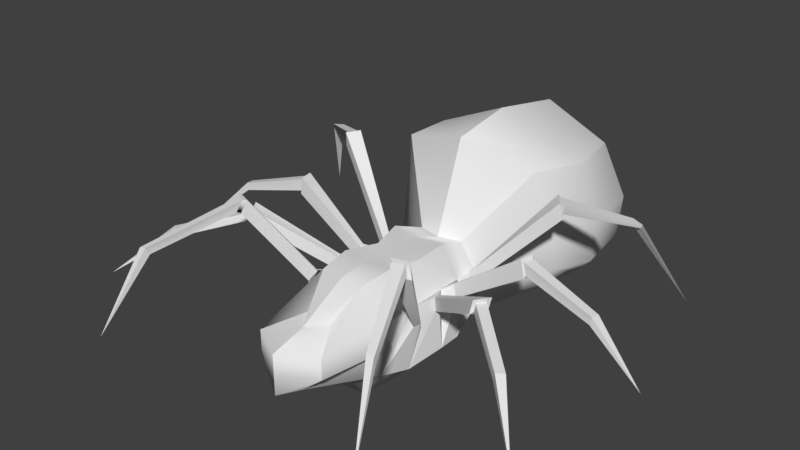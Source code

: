 # Source: spider.blend  (saved by Blender 2.79.0; exported with 4.5.12 LTS)
import bpy
from mathutils import Matrix  # noqa: F401  (used for matrix-valued properties, if any)

bpy.ops.wm.read_factory_settings(use_empty=True)
scene = bpy.context.scene
scene.name = 'Scene'

# ---- collections
col_collection_1 = bpy.data.collections.new('Collection 1'); scene.collection.children.link(col_collection_1)

# ---- materials (node trees are filled in below, after node groups)
mat_initialshadinggroup1 = bpy.data.materials.new('initialShadingGroup1')
mat_initialshadinggroup1.alpha_threshold = 0.0
mat_initialshadinggroup1.use_transparent_shadow = False
mat_initialshadinggroup1.roughness = 0.5

# ---- material node trees

# ---- world
world_world = bpy.data.worlds.new('World'); scene.world = world_world
world_world.color = (0.05088, 0.05088, 0.05088)
world_world.use_sun_shadow = False
world_world.sun_shadow_jitter_overblur = 0.0
world_world.cycles.sampling_method = 'MANUAL'

# ---- meshes
me_initialshadinggroup_spiderhalf2 = bpy.data.meshes.new('initialShadingGroup SpiderHalf2')
me_initialshadinggroup_spiderhalf2.from_pydata([(-0.07659, 4.111, 3.091), (1.716, 4.111, -0.06787), (1.716, 7.322, 9.071), (-0.07659, 7.322, 12.23), (5.437, 10.53, 9.071), (-0.07659, 10.53, 12.23), (5.437, 13.74, 9.071), (-0.07659, 13.74, 12.23), (2.09, 15.13, 3.473), (-0.07659, 15.13, 6.631), (3.481, 19.17, -1.208), (-0.07659, 19.17, -0.8827), (-0.07659, 16.96, -21.78), (3.564, 16.96, -22.63), (11.12, 27.79, -29.24), (-0.06537, 31.13, -26.81), (-0.06537, 32.65, -36.95), (12.93, 26.42, -39.75), (10.31, 25.29, -50.57), (-0.06537, 30.14, -50.3), (-0.06537, 19.93, -60.74), (3.356, 18.53, -60.24), (7.606, 13.66, -60.62), (-0.06537, 13.66, -63.38), (7.606, 10.92, -62.21), (-0.06537, 10.92, -63.93), (5.04, 8.175, -61.83), (-0.06537, 8.175, -63.84), (1.118, 5.435, -60.62), (-0.06537, 5.435, -61.53), (-0.06537, 4.153, -50.15), (4.254, 4.471, -50.88), (8.808, 5.136, -39.75), (-0.06537, 3.53, -36.95), (-0.06537, 3.666, -30.44), (5.834, 6.378, -32.8), (3.191, 4.111, -22.63), (-0.07659, 4.111, -21.78), (-0.07659, 1.893, -0.8827), (3.107, 1.893, -1.208), (10.34, 7.794, -51.07), (12.85, 8.081, -39.75), (11.06, 7.412, -34.0), (13.47, 10.23, -51.13), (15.58, 10.77, -39.75), (13.02, 10.94, -33.29), (7.19, 10.55, -21.81), (8.148, 11.25, -1.604), (14.25, 17.22, -50.88), (16.24, 17.84, -39.75), (13.5, 18.76, -31.42), (-0.07659, 1.348, -5.681), (3.645, 1.348, -6.205), (7.63, 14.97, -7.128), (4.019, 19.72, -6.205), (-0.07659, 19.72, -5.681), (-0.07659, 2.786, -12.07), (3.325, 2.786, -12.73), (3.699, 18.28, -12.73), (-0.07659, 18.28, -12.07), (3.987, 2.01, -17.3), (-0.07659, 2.01, -16.41), (4.361, 19.06, -17.3), (-0.07659, 19.06, -16.41), (-1.87, 7.322, 9.071), (-1.87, 4.111, -0.06787), (-5.59, 10.53, 9.071), (-5.59, 13.74, 9.071), (-2.243, 15.13, 3.473), (-3.634, 19.17, -1.208), (-11.26, 27.79, -29.24), (-3.718, 16.96, -22.63), (-10.44, 25.29, -50.57), (-13.06, 26.42, -39.75), (-7.737, 13.66, -60.62), (-3.486, 18.53, -60.24), (-7.737, 10.92, -62.21), (-5.171, 8.175, -61.83), (-1.249, 5.435, -60.62), (-8.939, 5.136, -39.75), (-4.385, 4.471, -50.88), (-3.344, 4.111, -22.63), (-5.965, 6.378, -32.8), (-3.26, 1.893, -1.208), (-12.98, 8.081, -39.75), (-10.47, 7.794, -51.07), (-11.2, 7.412, -34.0), (-15.71, 10.77, -39.75), (-13.6, 10.23, -51.13), (-7.343, 10.55, -21.81), (-13.15, 10.94, -33.29), (-8.301, 11.25, -1.604), (-16.37, 17.84, -39.75), (-14.38, 17.22, -50.88), (-13.63, 18.76, -31.42), (-3.798, 1.348, -6.205), (-7.72, 5.308, -5.853), (-4.172, 19.72, -6.205), (-7.783, 14.97, -7.128), (-3.478, 2.786, -12.73), (-3.852, 18.28, -12.73), (-7.323, 14.48, -13.34), (-4.14, 2.01, -17.3), (-4.514, 19.06, -17.3), (9.585, 13.71, -4.315), (6.898, 6.544, -0.8041), (7.567, 5.308, -5.853), (9.65, 13.49, -5.799), (9.26, 14.98, -5.875), (6.76, 14.39, -1.286), (8.213, 15.53, -4.869), (8.642, 15.57, -14.21), (7.17, 14.48, -13.34), (8.107, 5.667, -12.61), (9.162, 13.49, -14.15), (7.838, 5.473, -16.4), (9.13, 13.45, -15.03), (6.951, 14.29, -17.4), (8.707, 15.5, -15.12), (7.83, 15.01, -18.77), (8.545, 13.52, -19.06), (6.64, 7.405, -22.32), (8.772, 13.81, -20.1), (6.302, 12.61, -22.78), (7.902, 15.3, -20.2), (8.87, 15.53, -9.711), (9.0, 13.32, -9.776), (9.13, 13.39, -10.39), (9.065, 15.63, -10.46), (13.04, 26.62, 4.327), (15.34, 26.23, 3.124), (14.73, 26.98, 3.287), (13.27, 26.9, 4.889), (14.53, 28.28, 2.604), (14.43, 28.25, 3.319), (12.32, 28.61, 3.742), (13.0, 28.41, 4.002), (19.89, 23.03, -14.15), (19.59, 23.48, -13.92), (20.11, 20.62, -14.02), (20.21, 21.04, -14.25), (20.57, 20.43, -16.2), (20.54, 20.88, -15.84), (20.08, 23.38, -16.1), (20.28, 22.96, -15.74), (19.24, 27.85, -23.35), (19.59, 25.38, -23.81), (19.46, 25.97, -24.0), (19.46, 27.75, -23.94), (18.2, 25.58, -25.6), (18.26, 26.0, -25.14), (17.81, 28.05, -25.14), (18.23, 27.79, -25.11), (19.77, 21.51, -3.938), (19.6, 22.07, -3.581), (19.31, 20.02, -3.256), (19.77, 20.41, -3.548), (20.51, 19.73, -5.498), (20.38, 20.12, -4.946), (21.03, 22.07, -5.628), (20.51, 21.42, -5.238), (18.97, 22.92, 15.32), (20.11, 22.69, 15.29), (22.54, 11.97, 22.16), (20.27, 23.73, 15.84), (19.16, 23.96, 15.84), (31.0, 19.52, -13.14), (30.77, 18.35, -13.08), (38.96, 11.88, -12.62), (31.0, 18.25, -14.34), (31.23, 19.39, -14.44), (28.16, 24.89, -30.1), (28.03, 24.31, -30.07), (33.06, 11.89, -36.41), (26.34, 24.34, -30.49), (26.44, 25.09, -30.65), (28.33, 19.01, 3.866), (28.14, 17.74, 3.833), (35.44, 12.06, 10.31), (29.08, 17.61, 2.956), (29.31, 18.88, 2.988), (-9.738, 13.71, -4.315), (-9.803, 13.49, -5.799), (-7.051, 6.544, -0.8041), (-9.413, 14.98, -5.875), (-8.366, 15.53, -4.869), (-6.914, 14.39, -1.286), (-8.795, 15.57, -14.21), (-9.315, 13.49, -14.15), (-8.26, 5.667, -12.61), (-9.283, 13.45, -15.03), (-7.991, 5.473, -16.4), (-8.86, 15.5, -15.12), (-7.104, 14.29, -17.4), (-7.983, 15.01, -18.77), (-8.698, 13.52, -19.06), (-8.925, 13.81, -20.1), (-6.793, 7.405, -22.32), (-8.055, 15.3, -20.2), (-6.456, 12.61, -22.78), (-9.023, 15.53, -9.711), (-9.153, 13.32, -9.776), (-9.283, 13.39, -10.39), (-9.218, 15.63, -10.46), (-13.19, 26.62, 4.327), (-13.43, 26.9, 4.889), (-14.88, 26.98, 3.287), (-15.5, 26.23, 3.124), (-14.59, 28.25, 3.319), (-14.69, 28.28, 2.604), (-13.16, 28.41, 4.002), (-12.48, 28.61, 3.742), (-20.04, 23.03, -14.15), (-20.37, 21.04, -14.25), (-20.27, 20.62, -14.02), (-19.75, 23.48, -13.92), (-20.69, 20.88, -15.84), (-20.72, 20.43, -16.2), (-20.43, 22.96, -15.74), (-20.24, 23.38, -16.1), (-19.39, 27.85, -23.35), (-19.62, 27.75, -23.94), (-19.62, 25.97, -24.0), (-19.75, 25.38, -23.81), (-18.42, 26.0, -25.14), (-18.35, 25.58, -25.6), (-18.38, 27.79, -25.11), (-17.96, 28.05, -25.14), (-19.92, 21.51, -3.938), (-19.92, 20.41, -3.548), (-19.46, 20.02, -3.256), (-19.76, 22.07, -3.581), (-20.54, 20.12, -4.946), (-20.67, 19.73, -5.498), (-20.67, 21.42, -5.238), (-21.19, 22.07, -5.628), (-19.12, 22.92, 15.32), (-22.7, 11.97, 22.16), (-20.26, 22.69, 15.29), (-20.42, 23.73, 15.84), (-19.32, 23.96, 15.84), (-31.16, 19.52, -13.14), (-39.12, 11.88, -12.62), (-30.93, 18.35, -13.08), (-31.16, 18.25, -14.34), (-31.38, 19.39, -14.44), (-28.32, 24.89, -30.1), (-33.21, 11.89, -36.41), (-28.19, 24.31, -30.07), (-26.5, 24.34, -30.49), (-26.59, 25.09, -30.65), (-28.49, 19.01, 3.866), (-35.59, 12.06, 10.31), (-28.29, 17.74, 3.833), (-29.23, 17.61, 2.956), (-29.46, 18.88, 2.988)], [], [(0, 1, 2, 3), (3, 2, 4, 5), (5, 4, 6, 7), (7, 6, 8, 9), (9, 8, 10, 11), (12, 13, 14, 15), (16, 17, 18, 19), (20, 21, 22, 23), (23, 22, 24, 25), (25, 24, 26, 27), (27, 26, 28, 29), (30, 31, 32, 33), (34, 35, 36, 37), (38, 39, 1, 0), (32, 31, 40, 41), (36, 35, 42, 121), (1, 39, 105, 2), (41, 40, 43, 44), (121, 42, 45, 46), (2, 105, 47, 4), (44, 43, 48, 49), (46, 45, 50, 123), (4, 47, 109, 6), (49, 48, 18, 17), (123, 50, 14, 13), (6, 109, 10, 8), (29, 28, 31, 30), (40, 31, 28, 26), (43, 40, 26, 24), (48, 43, 24, 22), (18, 48, 22, 21), (19, 18, 21, 20), (33, 32, 35, 34), (42, 35, 32, 41), (45, 42, 41, 44), (50, 45, 44, 49), (14, 50, 49, 17), (15, 14, 17, 16), (51, 52, 39, 38), (105, 39, 52, 106), (10, 109, 53, 54), (11, 10, 54, 55), (56, 57, 52, 51), (106, 52, 57, 113), (54, 53, 112, 58), (55, 54, 58, 59), (37, 36, 60, 61), (115, 60, 36, 121), (62, 117, 123, 13), (63, 62, 13, 12), (61, 60, 57, 56), (113, 57, 60, 115), (58, 112, 117, 62), (59, 58, 62, 63), (0, 3, 64, 65), (3, 5, 66, 64), (5, 7, 67, 66), (7, 9, 68, 67), (9, 11, 69, 68), (12, 15, 70, 71), (16, 19, 72, 73), (20, 23, 74, 75), (23, 25, 76, 74), (25, 27, 77, 76), (27, 29, 78, 77), (30, 33, 79, 80), (34, 37, 81, 82), (38, 0, 65, 83), (79, 84, 85, 80), (81, 197, 86, 82), (65, 64, 183, 83), (84, 87, 88, 85), (197, 89, 90, 86), (64, 66, 91, 183), (87, 92, 93, 88), (89, 199, 94, 90), (66, 67, 186, 91), (92, 73, 72, 93), (199, 71, 70, 94), (67, 68, 69, 186), (29, 30, 80, 78), (85, 77, 78, 80), (88, 76, 77, 85), (93, 74, 76, 88), (72, 75, 74, 93), (19, 20, 75, 72), (33, 34, 82, 79), (86, 84, 79, 82), (90, 87, 84, 86), (94, 92, 87, 90), (70, 73, 92, 94), (15, 16, 73, 70), (51, 38, 83, 95), (183, 96, 95, 83), (69, 97, 98, 186), (11, 55, 97, 69), (56, 51, 95, 99), (96, 189, 99, 95), (97, 100, 101, 98), (55, 59, 100, 97), (37, 61, 102, 81), (191, 197, 81, 102), (103, 71, 199, 193), (63, 12, 71, 103), (61, 56, 99, 102), (189, 191, 102, 99), (100, 103, 193, 101), (59, 63, 103, 100), (104, 105, 106, 107), (106, 53, 108, 107), (108, 53, 109, 110), (110, 109, 105, 104), (111, 112, 113, 114), (114, 113, 115, 116), (115, 117, 118, 116), (117, 112, 111, 118), (119, 117, 115, 120), (120, 115, 121, 122), (121, 123, 124, 122), (123, 117, 119, 124), (125, 53, 106, 126), (126, 106, 113, 127), (113, 112, 128, 127), (112, 53, 125, 128), (129, 130, 131, 132), (131, 130, 133, 134), (133, 135, 136, 134), (136, 135, 129, 132), (137, 138, 139, 140), (139, 141, 142, 140), (142, 141, 143, 144), (143, 138, 137, 144), (145, 146, 147, 148), (146, 149, 150, 147), (150, 149, 151, 152), (152, 151, 145, 148), (153, 154, 155, 156), (155, 157, 158, 156), (157, 159, 160, 158), (160, 159, 154, 153), (161, 162, 163), (162, 164, 163), (164, 165, 163), (165, 161, 163), (166, 167, 168), (167, 169, 168), (169, 170, 168), (170, 166, 168), (171, 172, 173), (172, 174, 173), (174, 175, 173), (175, 171, 173), (176, 177, 178), (177, 179, 178), (179, 180, 178), (180, 176, 178), (131, 134, 164, 162), (132, 131, 162, 161), (165, 136, 132, 161), (164, 134, 136, 165), (180, 160, 153, 176), (158, 160, 180, 179), (156, 158, 179, 177), (176, 153, 156, 177), (144, 137, 166, 170), (142, 144, 170, 169), (167, 140, 142, 169), (166, 137, 140, 167), (152, 148, 171, 175), (150, 152, 175, 174), (172, 147, 150, 174), (171, 148, 147, 172), (133, 108, 110, 135), (110, 104, 129, 135), (104, 107, 130, 129), (130, 107, 108, 133), (111, 114, 139, 138), (139, 114, 116, 141), (141, 116, 118, 143), (118, 111, 138, 143), (124, 119, 145, 151), (119, 120, 146, 145), (146, 120, 122, 149), (149, 122, 124, 151), (159, 128, 125, 154), (125, 126, 155, 154), (126, 127, 157, 155), (157, 127, 128, 159), (181, 182, 96, 183), (96, 182, 184, 98), (184, 185, 186, 98), (185, 181, 183, 186), (187, 188, 189, 101), (188, 190, 191, 189), (191, 190, 192, 193), (193, 192, 187, 101), (194, 195, 191, 193), (195, 196, 197, 191), (197, 196, 198, 199), (199, 198, 194, 193), (200, 201, 96, 98), (201, 202, 189, 96), (189, 202, 203, 101), (101, 203, 200, 98), (204, 205, 206, 207), (206, 208, 209, 207), (209, 208, 210, 211), (210, 205, 204, 211), (212, 213, 214, 215), (214, 213, 216, 217), (216, 218, 219, 217), (219, 218, 212, 215), (220, 221, 222, 223), (223, 222, 224, 225), (224, 226, 227, 225), (226, 221, 220, 227), (228, 229, 230, 231), (230, 229, 232, 233), (233, 232, 234, 235), (234, 228, 231, 235), (236, 237, 238), (238, 237, 239), (239, 237, 240), (240, 237, 236), (241, 242, 243), (243, 242, 244), (244, 242, 245), (245, 242, 241), (246, 247, 248), (248, 247, 249), (249, 247, 250), (250, 247, 246), (251, 252, 253), (253, 252, 254), (254, 252, 255), (255, 252, 251), (206, 238, 239, 208), (205, 236, 238, 206), (240, 236, 205, 210), (239, 240, 210, 208), (255, 251, 228, 234), (232, 254, 255, 234), (229, 253, 254, 232), (251, 253, 229, 228), (218, 245, 241, 212), (216, 244, 245, 218), (243, 244, 216, 213), (241, 243, 213, 212), (226, 250, 246, 221), (224, 249, 250, 226), (248, 249, 224, 222), (246, 248, 222, 221), (209, 211, 185, 184), (185, 211, 204, 181), (181, 204, 207, 182), (207, 209, 184, 182), (187, 215, 214, 188), (214, 217, 190, 188), (217, 219, 192, 190), (192, 219, 215, 187), (198, 227, 220, 194), (194, 220, 223, 195), (223, 225, 196, 195), (225, 227, 198, 196), (235, 231, 200, 203), (200, 231, 230, 201), (201, 230, 233, 202), (233, 235, 203, 202)])
me_initialshadinggroup_spiderhalf2.polygons.foreach_set('use_smooth', [1, 1, 1, 1, 1, 1, 1, 1, 1, 1, 1, 1, 1, 1, 1, 1, 1, 1, 1, 1, 1, 1, 1, 1, 1, 1, 1, 1, 1, 1, 1, 1, 1, 1, 1, 1, 1, 1, 1, 1, 1, 1, 1, 1, 1, 1, 1, 1, 1, 1, 1, 1, 1, 1, 1, 1, 1, 1, 1, 1, 1, 1, 1, 1, 1, 1, 1, 1, 1, 1, 1, 1, 1, 1, 1, 1, 1, 1, 1, 1, 1, 1, 1, 1, 1, 1, 1, 1, 1, 1, 1, 1, 1, 1, 1, 1, 1, 1, 1, 1, 1, 1, 1, 1, 1, 1, 1, 1, 0, 0, 0, 0, 0, 0, 0, 0, 0, 0, 0, 0, 0, 0, 0, 0, 0, 0, 0, 0, 0, 0, 0, 0, 0, 0, 0, 0, 0, 0, 0, 0, 0, 0, 0, 0, 0, 0, 0, 0, 0, 0, 0, 0, 0, 0, 0, 0, 0, 0, 0, 0, 0, 0, 0, 0, 0, 0, 0, 0, 0, 0, 0, 0, 0, 0, 0, 0, 0, 0, 0, 0, 0, 0, 0, 0, 0, 0, 0, 0, 0, 0, 0, 0, 0, 0, 0, 0, 0, 0, 0, 0, 0, 0, 0, 0, 0, 0, 0, 0, 0, 0, 0, 0, 0, 0, 0, 0, 0, 0, 0, 0, 0, 0, 0, 0, 0, 0, 0, 0, 0, 0, 0, 0, 0, 0, 0, 0, 0, 0, 0, 0, 0, 0, 0, 0, 0, 0, 0, 0, 0, 0, 0, 0, 0, 0, 0, 0, 0, 0, 0, 0, 0, 0, 0, 0, 0, 0, 0, 0])
_k = set([(0, 1), (0, 3), (0, 38), (0, 65), (1, 2), (1, 39), (2, 4), (3, 5), (4, 6), (5, 7), (6, 8), (7, 9), (8, 9), (8, 10), (9, 11), (9, 68), (10, 54), (11, 55), (12, 15), (12, 63), (13, 14), (13, 62), (14, 17), (15, 16), (16, 19), (17, 18), (18, 21), (19, 20), (20, 21), (20, 23), (20, 75), (21, 22), (22, 24), (23, 25), (24, 26), (25, 27), (26, 28), (27, 29), (28, 29), (28, 31), (29, 30), (29, 78), (30, 33), (31, 32), (32, 35), (33, 34), (34, 37), (35, 36), (36, 60), (37, 61), (38, 51), (39, 52), (46, 121), (46, 123), (47, 105), (47, 109), (51, 56), (52, 57), (54, 58), (55, 59), (56, 61), (57, 60), (58, 62), (59, 63), (64, 65), (64, 66), (65, 83), (66, 67), (67, 68), (68, 69), (69, 97), (70, 71), (70, 73), (71, 103), (72, 73), (72, 75), (74, 75), (74, 76), (76, 77), (77, 78), (78, 80), (79, 80), (79, 82), (81, 82), (81, 102), (83, 95), (89, 197), (89, 199), (91, 183), (91, 186), (95, 99), (97, 100), (99, 102), (100, 103)])
me_initialshadinggroup_spiderhalf2.attributes.new('sharp_edge', 'BOOLEAN', 'EDGE').data.foreach_set('value', [ (min(e.vertices), max(e.vertices)) in _k for e in me_initialshadinggroup_spiderhalf2.edges])
_uv = me_initialshadinggroup_spiderhalf2.uv_layers.new(name='UVMap')
_uv.uv.foreach_set('vector', [0.05486, 0.03734, 0.07681, 0.03709, 0.02803, 0.0694, 0.006409, 0.06998, 0.006409, 0.06998, 0.02803, 0.0694, 0.03833, 0.09469, 0.005706, 0.08773, 0.005706, 0.08773, 0.03833, 0.09469, 0.0344, 0.1108, 0.002, 0.1066, 0.002, 0.1066, 0.0344, 0.1108, 0.04713, 0.1412, 0.02251, 0.138, 0.02251, 0.138, 0.04713, 0.1412, 0.07689, 0.1623, 0.06265, 0.1758, 0.193, 0.19, 0.2042, 0.1713, 0.2933, 0.216, 0.2649, 0.2792, 0.3453, 0.293, 0.3518, 0.2009, 0.4184, 0.1928, 0.4417, 0.2635, 0.5142, 0.1852, 0.5011, 0.1635, 0.4928, 0.1164, 0.5433, 0.1515, 0.5408, 0.07724, 0.4928, 0.1164, 0.4905, 0.09467, 0.5292, 0.0613, 0.5292, 0.0613, 0.4905, 0.09467, 0.4901, 0.06843, 0.5173, 0.04592, 0.5173, 0.04592, 0.4901, 0.06843, 0.4885, 0.03475, 0.4974, 0.0299, 0.4153, 0.002, 0.4168, 0.03103, 0.3363, 0.05638, 0.3122, 0.003233, 0.263, 0.01577, 0.2838, 0.05285, 0.214, 0.0544, 0.2105, 0.03471, 0.0821, 0.01975, 0.09317, 0.03297, 0.07681, 0.03709, 0.05486, 0.03734, 0.3363, 0.05638, 0.4168, 0.03103, 0.4139, 0.07435, 0.3382, 0.08565, 0.214, 0.0544, 0.2838, 0.05285, 0.2994, 0.08169, 0.2101, 0.08818, 0.07681, 0.03709, 0.09317, 0.03297, 0.09248, 0.06389, 0.02803, 0.0694, 0.3382, 0.08565, 0.4139, 0.07435, 0.4136, 0.09806, 0.341, 0.107, 0.2101, 0.08818, 0.2994, 0.08169, 0.2963, 0.1077, 0.2049, 0.1131, 0.02803, 0.0694, 0.09248, 0.06389, 0.09268, 0.08724, 0.03833, 0.09469, 0.341, 0.107, 0.4136, 0.09806, 0.4149, 0.1385, 0.3446, 0.1466, 0.2049, 0.1131, 0.2963, 0.1077, 0.2923, 0.1577, 0.2085, 0.132, 0.03833, 0.09469, 0.0898, 0.1106, 0.08519, 0.1289, 0.0344, 0.1108, 0.3446, 0.1466, 0.4149, 0.1385, 0.4184, 0.1928, 0.3518, 0.2009, 0.2085, 0.132, 0.2923, 0.1577, 0.2933, 0.216, 0.2042, 0.1713, 0.0344, 0.1108, 0.08519, 0.1289, 0.07689, 0.1623, 0.04713, 0.1412, 0.4974, 0.0299, 0.4885, 0.03475, 0.4168, 0.03103, 0.4153, 0.002, 0.4139, 0.07435, 0.4168, 0.03103, 0.4885, 0.03475, 0.4901, 0.06843, 0.4136, 0.09806, 0.4139, 0.07435, 0.4901, 0.06843, 0.4905, 0.09467, 0.4149, 0.1385, 0.4136, 0.09806, 0.4905, 0.09467, 0.4928, 0.1164, 0.4184, 0.1928, 0.4149, 0.1385, 0.4928, 0.1164, 0.5011, 0.1635, 0.4417, 0.2635, 0.4184, 0.1928, 0.5011, 0.1635, 0.5142, 0.1852, 0.3122, 0.003233, 0.3363, 0.05638, 0.2838, 0.05285, 0.263, 0.01577, 0.2994, 0.08169, 0.2838, 0.05285, 0.3363, 0.05638, 0.3382, 0.08565, 0.2963, 0.1077, 0.2994, 0.08169, 0.3382, 0.08565, 0.341, 0.107, 0.2923, 0.1577, 0.2963, 0.1077, 0.341, 0.107, 0.3446, 0.1466, 0.2933, 0.216, 0.2923, 0.1577, 0.3446, 0.1466, 0.3518, 0.2009, 0.2649, 0.2792, 0.2933, 0.216, 0.3518, 0.2009, 0.3453, 0.293, 0.1155, 0.008622, 0.1236, 0.02739, 0.09317, 0.03297, 0.0821, 0.01975, 0.09248, 0.06389, 0.09317, 0.03297, 0.1236, 0.02739, 0.1298, 0.05293, 0.07689, 0.1623, 0.08519, 0.1289, 0.1211, 0.1517, 0.1038, 0.1738, 0.06265, 0.1758, 0.07689, 0.1623, 0.1038, 0.1738, 0.09195, 0.1928, 0.1597, 0.01516, 0.1634, 0.03589, 0.1236, 0.02739, 0.1155, 0.008622, 0.1298, 0.05293, 0.1236, 0.02739, 0.1634, 0.03589, 0.1694, 0.07251, 0.1038, 0.1738, 0.1211, 0.1517, 0.1567, 0.1503, 0.1451, 0.1787, 0.09195, 0.1928, 0.1038, 0.1738, 0.1451, 0.1787, 0.1363, 0.1994, 0.2105, 0.03471, 0.214, 0.0544, 0.1875, 0.04292, 0.1844, 0.02002, 0.1798, 0.06634, 0.1875, 0.04292, 0.214, 0.0544, 0.2101, 0.08818, 0.1715, 0.1759, 0.1783, 0.1469, 0.2085, 0.132, 0.2042, 0.1713, 0.1636, 0.1999, 0.1715, 0.1759, 0.2042, 0.1713, 0.193, 0.19, 0.1844, 0.02002, 0.1875, 0.04292, 0.1634, 0.03589, 0.1597, 0.01516, 0.1694, 0.07251, 0.1634, 0.03589, 0.1875, 0.04292, 0.1798, 0.06634, 0.1451, 0.1787, 0.1567, 0.1503, 0.1783, 0.1469, 0.1715, 0.1759, 0.1363, 0.1994, 0.1451, 0.1787, 0.1715, 0.1759, 0.1636, 0.1999, 0.05486, 0.03734, 0.006409, 0.06998, 0.02803, 0.0694, 0.07681, 0.03709, 0.006409, 0.06998, 0.005706, 0.08773, 0.03833, 0.09469, 0.02803, 0.0694, 0.005706, 0.08773, 0.002, 0.1066, 0.0344, 0.1108, 0.03833, 0.09469, 0.002, 0.1066, 0.02251, 0.138, 0.04713, 0.1412, 0.0344, 0.1108, 0.02251, 0.138, 0.06265, 0.1758, 0.07689, 0.1623, 0.04713, 0.1412, 0.193, 0.19, 0.2649, 0.2792, 0.2933, 0.216, 0.2042, 0.1713, 0.3453, 0.293, 0.4417, 0.2635, 0.4184, 0.1928, 0.3518, 0.2009, 0.5142, 0.1852, 0.5433, 0.1515, 0.4928, 0.1164, 0.5011, 0.1635, 0.5408, 0.07724, 0.5292, 0.0613, 0.4905, 0.09467, 0.4928, 0.1164, 0.5292, 0.0613, 0.5173, 0.04592, 0.4901, 0.06843, 0.4905, 0.09467, 0.5173, 0.04592, 0.4974, 0.0299, 0.4885, 0.03475, 0.4901, 0.06843, 0.4153, 0.002, 0.3122, 0.003233, 0.3363, 0.05638, 0.4168, 0.03103, 0.263, 0.01577, 0.2105, 0.03471, 0.214, 0.0544, 0.2838, 0.05285, 0.0821, 0.01975, 0.05486, 0.03734, 0.07681, 0.03709, 0.09317, 0.03297, 0.3363, 0.05638, 0.3382, 0.08565, 0.4139, 0.07435, 0.4168, 0.03103, 0.214, 0.0544, 0.2101, 0.08818, 0.2994, 0.08169, 0.2838, 0.05285, 0.07681, 0.03709, 0.02803, 0.0694, 0.09248, 0.06389, 0.09317, 0.03297, 0.3382, 0.08565, 0.341, 0.107, 0.4136, 0.09806, 0.4139, 0.07435, 0.2101, 0.08818, 0.2049, 0.1131, 0.2963, 0.1077, 0.2994, 0.08169, 0.02803, 0.0694, 0.03833, 0.09469, 0.09268, 0.08724, 0.09248, 0.06389, 0.341, 0.107, 0.3446, 0.1466, 0.4149, 0.1385, 0.4136, 0.09806, 0.2049, 0.1131, 0.2085, 0.132, 0.2923, 0.1577, 0.2963, 0.1077, 0.03833, 0.09469, 0.0344, 0.1108, 0.08519, 0.1289, 0.0898, 0.1106, 0.3446, 0.1466, 0.3518, 0.2009, 0.4184, 0.1928, 0.4149, 0.1385, 0.2085, 0.132, 0.2042, 0.1713, 0.2933, 0.216, 0.2923, 0.1577, 0.0344, 0.1108, 0.04713, 0.1412, 0.07689, 0.1623, 0.08519, 0.1289, 0.4974, 0.0299, 0.4153, 0.002, 0.4168, 0.03103, 0.4885, 0.03475, 0.4139, 0.07435, 0.4901, 0.06843, 0.4885, 0.03475, 0.4168, 0.03103, 0.4136, 0.09806, 0.4905, 0.09467, 0.4901, 0.06843, 0.4139, 0.07435, 0.4149, 0.1385, 0.4928, 0.1164, 0.4905, 0.09467, 0.4136, 0.09806, 0.4184, 0.1928, 0.5011, 0.1635, 0.4928, 0.1164, 0.4149, 0.1385, 0.4417, 0.2635, 0.5142, 0.1852, 0.5011, 0.1635, 0.4184, 0.1928, 0.3122, 0.003233, 0.263, 0.01577, 0.2838, 0.05285, 0.3363, 0.05638, 0.2994, 0.08169, 0.3382, 0.08565, 0.3363, 0.05638, 0.2838, 0.05285, 0.2963, 0.1077, 0.341, 0.107, 0.3382, 0.08565, 0.2994, 0.08169, 0.2923, 0.1577, 0.3446, 0.1466, 0.341, 0.107, 0.2963, 0.1077, 0.2933, 0.216, 0.3518, 0.2009, 0.3446, 0.1466, 0.2923, 0.1577, 0.2649, 0.2792, 0.3453, 0.293, 0.3518, 0.2009, 0.2933, 0.216, 0.1155, 0.008622, 0.0821, 0.01975, 0.09317, 0.03297, 0.1236, 0.02739, 0.09248, 0.06389, 0.1298, 0.05293, 0.1236, 0.02739, 0.09317, 0.03297, 0.07689, 0.1623, 0.1038, 0.1738, 0.1211, 0.1517, 0.08519, 0.1289, 0.06265, 0.1758, 0.09195, 0.1928, 0.1038, 0.1738, 0.07689, 0.1623, 0.1597, 0.01516, 0.1155, 0.008622, 0.1236, 0.02739, 0.1634, 0.03589, 0.1298, 0.05293, 0.1694, 0.07251, 0.1634, 0.03589, 0.1236, 0.02739, 0.1038, 0.1738, 0.1451, 0.1787, 0.1567, 0.1503, 0.1211, 0.1517, 0.09195, 0.1928, 0.1363, 0.1994, 0.1451, 0.1787, 0.1038, 0.1738, 0.2105, 0.03471, 0.1844, 0.02002, 0.1875, 0.04292, 0.214, 0.0544, 0.1798, 0.06634, 0.2101, 0.08818, 0.214, 0.0544, 0.1875, 0.04292, 0.1715, 0.1759, 0.2042, 0.1713, 0.2085, 0.132, 0.1783, 0.1469, 0.1636, 0.1999, 0.193, 0.19, 0.2042, 0.1713, 0.1715, 0.1759, 0.1844, 0.02002, 0.1597, 0.01516, 0.1634, 0.03589, 0.1875, 0.04292, 0.1694, 0.07251, 0.1798, 0.06634, 0.1875, 0.04292, 0.1634, 0.03589, 0.1451, 0.1787, 0.1715, 0.1759, 0.1783, 0.1469, 0.1567, 0.1503, 0.1363, 0.1994, 0.1636, 0.1999, 0.1715, 0.1759, 0.1451, 0.1787, 0.1081, 0.06262, 0.09248, 0.06389, 0.1298, 0.05293, 0.1217, 0.06136, 0.0348, 0.7927, 0.0427, 0.8536, 0.01222, 0.8217, 0.002, 0.7935, 0.1165, 0.1352, 0.1211, 0.1517, 0.08519, 0.1289, 0.09792, 0.1321, 0.5026, 0.821, 0.5034, 0.8254, 0.4714, 0.8265, 0.4587, 0.8103, 0.1712, 0.08654, 0.1711, 0.08736, 0.1694, 0.07251, 0.1756, 0.07731, 0.1756, 0.07731, 0.1694, 0.07251, 0.1798, 0.06634, 0.1764, 0.0782, 0.1708, 0.123, 0.1783, 0.1469, 0.1698, 0.1275, 0.1698, 0.1171, 0.1783, 0.1469, 0.1567, 0.1503, 0.1641, 0.1313, 0.1698, 0.1275, 0.1693, 0.1032, 0.1783, 0.1469, 0.1708, 0.123, 0.1718, 0.1191, 0.184, 0.07603, 0.1798, 0.06634, 0.2101, 0.08818, 0.1949, 0.08608, 0.08262, 0.7999, 0.08623, 0.8327, 0.07792, 0.8198, 0.06183, 0.7904, 0.2085, 0.132, 0.1783, 0.1469, 0.1693, 0.1032, 0.2049, 0.1131, 0.05926, 0.8294, 0.0427, 0.8536, 0.0348, 0.7927, 0.06023, 0.7864, 0.15, 0.06448, 0.1298, 0.05293, 0.1694, 0.07251, 0.1583, 0.06902, 0.1694, 0.07251, 0.1711, 0.08736, 0.1694, 0.0864, 0.1694, 0.08252, 0.1567, 0.1503, 0.1211, 0.1517, 0.1418, 0.1412, 0.149, 0.14, 0.7553, 0.5177, 0.7076, 0.5361, 0.6998, 0.5198, 0.7596, 0.5042, 0.6998, 0.5198, 0.7076, 0.5361, 0.6688, 0.5363, 0.6711, 0.5235, 0.6688, 0.5363, 0.6268, 0.515, 0.6378, 0.5099, 0.6711, 0.5235, 0.6378, 0.5099, 0.6268, 0.515, 0.6125, 0.5176, 0.6062, 0.5076, 0.3944, 0.5588, 0.3954, 0.5618, 0.3778, 0.5089, 0.3847, 0.5152, 0.3778, 0.5089, 0.425, 0.5308, 0.42, 0.5358, 0.3847, 0.5152, 0.42, 0.5358, 0.425, 0.5308, 0.4239, 0.5969, 0.4206, 0.5835, 0.4239, 0.5969, 0.3954, 0.5618, 0.3944, 0.5588, 0.4206, 0.5835, 0.9702, 0.3711, 0.9763, 0.3759, 0.9764, 0.3815, 0.9713, 0.3756, 0.9763, 0.3759, 0.9891, 0.4275, 0.9817, 0.403, 0.9764, 0.3815, 0.9817, 0.403, 0.9891, 0.4275, 0.9741, 0.3875, 0.9759, 0.3895, 0.9731, 0.383, 0.9741, 0.3875, 0.9702, 0.3711, 0.9713, 0.3756, 0.2796, 0.7415, 0.2716, 0.7437, 0.2661, 0.71, 0.2768, 0.7194, 0.4228, 0.9528, 0.4724, 0.9489, 0.4615, 0.9567, 0.4318, 0.9621, 0.4724, 0.9489, 0.4804, 0.9948, 0.4682, 0.9818, 0.4615, 0.9567, 0.2927, 0.7689, 0.2847, 0.7894, 0.2716, 0.7437, 0.2796, 0.7415, 0.7508, 0.2499, 0.738, 0.2286, 0.9315, 0.07702, 0.738, 0.2286, 0.7139, 0.2263, 0.847, 0.002, 0.7139, 0.2263, 0.6962, 0.2422, 0.5523, 0.005874, 0.6962, 0.2422, 0.6722, 0.2434, 0.5523, 0.005874, 0.3917, 0.5467, 0.3956, 0.5221, 0.3936, 0.5489, 0.3956, 0.5221, 0.3993, 0.5377, 0.3936, 0.5489, 0.3993, 0.5377, 0.3951, 0.5509, 0.3936, 0.5489, 0.3951, 0.5509, 0.3917, 0.5467, 0.3936, 0.5489, 0.9746, 0.3808, 0.9747, 0.381, 0.9747, 0.381, 0.9747, 0.381, 0.9747, 0.3812, 0.9747, 0.381, 0.9747, 0.3812, 0.9729, 0.3818, 0.9747, 0.381, 0.9729, 0.3818, 0.9746, 0.3808, 0.9747, 0.381, 0.7931, 0.8949, 0.7899, 0.8707, 0.9878, 0.7804, 0.2036, 0.8205, 0.1923, 0.8432, 0.002, 0.7377, 0.1923, 0.8432, 0.1878, 0.8679, 0.002, 0.7377, 0.8065, 0.9166, 0.7931, 0.8949, 0.9878, 0.7804, 0.6998, 0.5198, 0.6711, 0.5235, 0.7139, 0.2263, 0.738, 0.2286, 0.743, 0.5032, 0.6998, 0.5198, 0.738, 0.2286, 0.7508, 0.2499, 0.6962, 0.2422, 0.6378, 0.5099, 0.6205, 0.4788, 0.6722, 0.2434, 0.7139, 0.2263, 0.6711, 0.5235, 0.6378, 0.5099, 0.6962, 0.2422, 0.8065, 0.9166, 0.5802, 0.9974, 0.5764, 0.9686, 0.7931, 0.8949, 0.4175, 0.9128, 0.417, 0.9389, 0.1878, 0.8679, 0.1923, 0.8432, 0.4185, 0.8825, 0.4175, 0.9128, 0.1923, 0.8432, 0.2036, 0.8205, 0.7931, 0.8949, 0.5764, 0.9686, 0.5788, 0.9458, 0.7899, 0.8707, 0.4206, 0.5835, 0.3944, 0.5588, 0.3917, 0.5467, 0.3951, 0.5509, 0.42, 0.5358, 0.4206, 0.5835, 0.3951, 0.5509, 0.3993, 0.5377, 0.3956, 0.5221, 0.3847, 0.5152, 0.42, 0.5358, 0.3993, 0.5377, 0.3917, 0.5467, 0.3944, 0.5588, 0.3847, 0.5152, 0.3956, 0.5221, 0.9731, 0.383, 0.9713, 0.3756, 0.9746, 0.3808, 0.9729, 0.3818, 0.9747, 0.3859, 0.9731, 0.383, 0.9729, 0.3818, 0.9747, 0.3812, 0.9747, 0.381, 0.9764, 0.3815, 0.9747, 0.3859, 0.9747, 0.3812, 0.9746, 0.3808, 0.9713, 0.3756, 0.9764, 0.3815, 0.9747, 0.381, 0.6688, 0.5363, 0.5219, 0.8477, 0.5026, 0.821, 0.6268, 0.515, 0.5026, 0.821, 0.4587, 0.8103, 0.5839, 0.5301, 0.6268, 0.515, 0.822, 0.8359, 0.8042, 0.8594, 0.7076, 0.5361, 0.7553, 0.5177, 0.7076, 0.5361, 0.8042, 0.8594, 0.775, 0.8471, 0.6688, 0.5363, 0.1625, 0.6381, 0.1336, 0.6077, 0.3778, 0.5089, 0.3954, 0.5618, 0.3778, 0.5089, 0.4333, 0.2702, 0.4509, 0.269, 0.425, 0.5308, 0.4121, 0.6526, 0.1651, 0.6952, 0.1686, 0.6555, 0.4239, 0.5969, 0.1686, 0.6555, 0.1625, 0.6381, 0.3954, 0.5618, 0.4239, 0.5969, 0.863, 0.1527, 0.8961, 0.1375, 0.9702, 0.3711, 0.9741, 0.3875, 0.8961, 0.1375, 0.9372, 0.1303, 0.9763, 0.3759, 0.9702, 0.3711, 0.9763, 0.3759, 0.9372, 0.1303, 0.9642, 0.1328, 0.9891, 0.4275, 0.9891, 0.4275, 0.8297, 0.1785, 0.863, 0.1527, 0.9741, 0.3875, 0.2847, 0.7894, 0.01105, 0.737, 0.01564, 0.7219, 0.2716, 0.7437, 0.01564, 0.7219, 0.002, 0.6822, 0.2661, 0.71, 0.2716, 0.7437, 0.4331, 0.6829, 0.4451, 0.6801, 0.4724, 0.9489, 0.4228, 0.9528, 0.746, 0.9521, 0.9866, 0.8292, 0.9883, 0.8727, 0.7379, 0.998, 0.1081, 0.06262, 0.1217, 0.06136, 0.1298, 0.05293, 0.09248, 0.06389, 0.0348, 0.7927, 0.002, 0.7935, 0.01222, 0.8217, 0.0427, 0.8536, 0.1165, 0.1352, 0.09792, 0.1321, 0.08519, 0.1289, 0.1211, 0.1517, 0.5026, 0.821, 0.4587, 0.8103, 0.4714, 0.8265, 0.5034, 0.8254, 0.1712, 0.08654, 0.1756, 0.07731, 0.1694, 0.07251, 0.1711, 0.08736, 0.1756, 0.07731, 0.1764, 0.0782, 0.1798, 0.06634, 0.1694, 0.07251, 0.1708, 0.123, 0.1698, 0.1171, 0.1698, 0.1275, 0.1783, 0.1469, 0.1783, 0.1469, 0.1698, 0.1275, 0.1641, 0.1313, 0.1567, 0.1503, 0.1693, 0.1032, 0.1718, 0.1191, 0.1708, 0.123, 0.1783, 0.1469, 0.184, 0.07603, 0.1949, 0.08608, 0.2101, 0.08818, 0.1798, 0.06634, 0.08262, 0.7999, 0.06183, 0.7904, 0.07792, 0.8198, 0.08623, 0.8327, 0.2085, 0.132, 0.2049, 0.1131, 0.1693, 0.1032, 0.1783, 0.1469, 0.05926, 0.8294, 0.06023, 0.7864, 0.0348, 0.7927, 0.0427, 0.8536, 0.15, 0.06448, 0.1583, 0.06902, 0.1694, 0.07251, 0.1298, 0.05293, 0.1694, 0.07251, 0.1694, 0.08252, 0.1694, 0.0864, 0.1711, 0.08736, 0.1567, 0.1503, 0.149, 0.14, 0.1418, 0.1412, 0.1211, 0.1517, 0.7553, 0.5177, 0.7596, 0.5042, 0.6998, 0.5198, 0.7076, 0.5361, 0.6998, 0.5198, 0.6711, 0.5235, 0.6688, 0.5363, 0.7076, 0.5361, 0.6688, 0.5363, 0.6711, 0.5235, 0.6378, 0.5099, 0.6268, 0.515, 0.6378, 0.5099, 0.6062, 0.5076, 0.6125, 0.5176, 0.6268, 0.515, 0.3944, 0.5588, 0.3847, 0.5152, 0.3778, 0.5089, 0.3954, 0.5618, 0.3778, 0.5089, 0.3847, 0.5152, 0.42, 0.5358, 0.425, 0.5308, 0.42, 0.5358, 0.4206, 0.5835, 0.4239, 0.5969, 0.425, 0.5308, 0.4239, 0.5969, 0.4206, 0.5835, 0.3944, 0.5588, 0.3954, 0.5618, 0.9702, 0.3711, 0.9713, 0.3756, 0.9764, 0.3815, 0.9763, 0.3759, 0.9763, 0.3759, 0.9764, 0.3815, 0.9817, 0.403, 0.9891, 0.4275, 0.9817, 0.403, 0.9759, 0.3895, 0.9741, 0.3875, 0.9891, 0.4275, 0.9731, 0.383, 0.9713, 0.3756, 0.9702, 0.3711, 0.9741, 0.3875, 0.2796, 0.7415, 0.2768, 0.7194, 0.2661, 0.71, 0.2716, 0.7437, 0.4228, 0.9528, 0.4318, 0.9621, 0.4615, 0.9567, 0.4724, 0.9489, 0.4724, 0.9489, 0.4615, 0.9567, 0.4682, 0.9818, 0.4804, 0.9948, 0.2927, 0.7689, 0.2796, 0.7415, 0.2716, 0.7437, 0.2847, 0.7894, 0.7508, 0.2499, 0.9315, 0.07702, 0.738, 0.2286, 0.738, 0.2286, 0.847, 0.002, 0.7139, 0.2263, 0.7139, 0.2263, 0.5523, 0.005874, 0.6962, 0.2422, 0.6962, 0.2422, 0.5523, 0.005874, 0.6722, 0.2434, 0.3917, 0.5467, 0.3936, 0.5489, 0.3956, 0.5221, 0.3956, 0.5221, 0.3936, 0.5489, 0.3993, 0.5377, 0.3993, 0.5377, 0.3936, 0.5489, 0.3951, 0.5509, 0.3951, 0.5509, 0.3936, 0.5489, 0.3917, 0.5467, 0.9746, 0.3808, 0.9747, 0.381, 0.9747, 0.381, 0.9747, 0.381, 0.9747, 0.381, 0.9747, 0.3812, 0.9747, 0.3812, 0.9747, 0.381, 0.9729, 0.3818, 0.9729, 0.3818, 0.9747, 0.381, 0.9746, 0.3808, 0.7931, 0.8949, 0.9878, 0.7804, 0.7899, 0.8707, 0.2036, 0.8205, 0.002, 0.7377, 0.1923, 0.8432, 0.1923, 0.8432, 0.002, 0.7377, 0.1878, 0.8679, 0.8065, 0.9166, 0.9878, 0.7804, 0.7931, 0.8949, 0.6998, 0.5198, 0.738, 0.2286, 0.7139, 0.2263, 0.6711, 0.5235, 0.743, 0.5032, 0.7508, 0.2499, 0.738, 0.2286, 0.6998, 0.5198, 0.6962, 0.2422, 0.6722, 0.2434, 0.6205, 0.4788, 0.6378, 0.5099, 0.7139, 0.2263, 0.6962, 0.2422, 0.6378, 0.5099, 0.6711, 0.5235, 0.8065, 0.9166, 0.7931, 0.8949, 0.5764, 0.9686, 0.5802, 0.9974, 0.4175, 0.9128, 0.1923, 0.8432, 0.1878, 0.8679, 0.417, 0.9389, 0.4185, 0.8825, 0.2036, 0.8205, 0.1923, 0.8432, 0.4175, 0.9128, 0.7931, 0.8949, 0.7899, 0.8707, 0.5788, 0.9458, 0.5764, 0.9686, 0.4206, 0.5835, 0.3951, 0.5509, 0.3917, 0.5467, 0.3944, 0.5588, 0.42, 0.5358, 0.3993, 0.5377, 0.3951, 0.5509, 0.4206, 0.5835, 0.3956, 0.5221, 0.3993, 0.5377, 0.42, 0.5358, 0.3847, 0.5152, 0.3917, 0.5467, 0.3956, 0.5221, 0.3847, 0.5152, 0.3944, 0.5588, 0.9731, 0.383, 0.9729, 0.3818, 0.9746, 0.3808, 0.9713, 0.3756, 0.9747, 0.3859, 0.9747, 0.3812, 0.9729, 0.3818, 0.9731, 0.383, 0.9747, 0.381, 0.9747, 0.3812, 0.9747, 0.3859, 0.9764, 0.3815, 0.9746, 0.3808, 0.9747, 0.381, 0.9764, 0.3815, 0.9713, 0.3756, 0.6688, 0.5363, 0.6268, 0.515, 0.5026, 0.821, 0.5219, 0.8477, 0.5026, 0.821, 0.6268, 0.515, 0.5839, 0.5301, 0.4587, 0.8103, 0.822, 0.8359, 0.7553, 0.5177, 0.7076, 0.5361, 0.8042, 0.8594, 0.7076, 0.5361, 0.6688, 0.5363, 0.775, 0.8471, 0.8042, 0.8594, 0.1625, 0.6381, 0.3954, 0.5618, 0.3778, 0.5089, 0.1336, 0.6077, 0.3778, 0.5089, 0.425, 0.5308, 0.4509, 0.269, 0.4333, 0.2702, 0.4121, 0.6526, 0.4239, 0.5969, 0.1686, 0.6555, 0.1651, 0.6952, 0.1686, 0.6555, 0.4239, 0.5969, 0.3954, 0.5618, 0.1625, 0.6381, 0.863, 0.1527, 0.9741, 0.3875, 0.9702, 0.3711, 0.8961, 0.1375, 0.8961, 0.1375, 0.9702, 0.3711, 0.9763, 0.3759, 0.9372, 0.1303, 0.9763, 0.3759, 0.9891, 0.4275, 0.9642, 0.1328, 0.9372, 0.1303, 0.9891, 0.4275, 0.9741, 0.3875, 0.863, 0.1527, 0.8297, 0.1785, 0.2847, 0.7894, 0.2716, 0.7437, 0.01564, 0.7219, 0.01105, 0.737, 0.01564, 0.7219, 0.2716, 0.7437, 0.2661, 0.71, 0.002, 0.6822, 0.4331, 0.6829, 0.4228, 0.9528, 0.4724, 0.9489, 0.4451, 0.6801, 0.746, 0.9521, 0.7379, 0.998, 0.9883, 0.8727, 0.9866, 0.8292])
me_initialshadinggroup_spiderhalf2.materials.append(mat_initialshadinggroup1)
me_initialshadinggroup_spiderhalf2.use_remesh_preserve_volume = False
me_initialshadinggroup_spiderhalf2.use_remesh_preserve_attributes = False
me_initialshadinggroup_spiderhalf2.use_mirror_vertex_groups = False
me_initialshadinggroup_spiderhalf2.update()
me_initialshadinggroup_spiderhalf2.normals_split_custom_set([tuple(v) for v in zip(*[iter([0.5043, -0.8147, 0.2863, 0.5043, -0.8147, 0.2863, 0.574, -0.6684, 0.473, 0.6042, -0.5249, 0.5995, 0.6042, -0.5249, 0.5995, 0.574, -0.6684, 0.473, 0.5417, -0.1106, 0.8332, 0.5599, -0.1622, 0.8125, 0.5599, -0.1622, 0.8125, 0.5417, -0.1106, 0.8332, 0.3816, 0.6983, 0.6056, 0.4238, 0.588, 0.6889, 0.4238, 0.588, 0.6889, 0.3816, 0.6983, 0.6056, 0.1583, 0.9684, 0.1925, 0.1583, 0.9684, 0.1925, 0.333, 0.768, 0.5471, 0.333, 0.768, 0.5471, 0.1637, 0.9327, 0.3212, 0.1997, 0.9073, 0.3702, 0.2591, 0.4942, 0.8299, 0.2683, 0.4284, 0.8628, 0.3926, 0.8384, 0.3781, 0.3865, 0.7757, 0.4989, 0.3904, 0.9183, -0.06601, 0.3941, 0.914, -0.09671, 0.3862, 0.8509, -0.3562, 0.3867, 0.8524, -0.3519, 0.3051, 0.3563, -0.8832, 0.3051, 0.3563, -0.8832, 0.2834, 0.3539, -0.8913, 0.2863, 0.3543, -0.8902, 0.2863, 0.3543, -0.8902, 0.2834, 0.3539, -0.8913, 0.2752, 0.1932, -0.9418, 0.2789, 0.1032, -0.9547, 0.2789, 0.1032, -0.9547, 0.2752, 0.1932, -0.9418, 0.2895, -0.3124, -0.9048, 0.299, -0.3871, -0.8722, 0.299, -0.3871, -0.8722, 0.2895, -0.3124, -0.9048, 0.3163, -0.6619, -0.6796, 0.3163, -0.6619, -0.6796, 0.1215, -0.9916, -0.04358, 0.1215, -0.9916, -0.04358, 0.1903, -0.9814, 0.02701, 0.229, -0.9712, 0.06533, 0.2928, -0.9555, 0.03563, 0.313, -0.9439, 0.1055, 0.2114, -0.9732, -0.09045, 0.1706, -0.9778, -0.1214, 0.1878, -0.9245, 0.3317, 0.119, -0.962, 0.2455, 0.4556, -0.6075, 0.6507, 0.4556, -0.6075, 0.6507, 0.4924, -0.8698, -0.0312, 0.4956, -0.8454, -0.1994, 0.5631, -0.7995, -0.2091, 0.6018, -0.7986, -0.004048, 0.544, -0.8358, -0.07415, 0.4396, -0.8931, 0.09614, 0.6465, -0.7204, 0.2512, 0.69, -0.713, 0.1246, 0.4294, -0.7733, 0.4665, 0.5982, -0.7292, 0.3323, 0.7098, -0.6179, 0.3382, 0.7471, -0.5602, 0.3577, 0.6018, -0.7986, -0.004048, 0.5631, -0.7995, -0.2091, 0.8899, -0.3386, -0.3057, 0.9517, -0.3051, 0.0351, 0.69, -0.713, 0.1246, 0.6465, -0.7204, 0.2512, 0.887, -0.2171, 0.4076, 0.8633, -0.1857, 0.4692, 0.7471, -0.5602, 0.3577, 0.7098, -0.6179, 0.3382, 0.9399, -0.1939, 0.2812, 0.9256, -0.2444, 0.289, 0.9517, -0.3051, 0.0351, 0.8899, -0.3386, -0.3057, 0.8807, 0.2442, -0.406, 0.9878, 0.156, 1.379e-05, 0.8633, -0.1857, 0.4692, 0.887, -0.2171, 0.4076, 0.8674, 0.1237, 0.4819, 0.793, 0.097, 0.6015, 0.9256, -0.2444, 0.289, 0.9399, -0.1939, 0.2812, 0.7972, 0.5504, 0.248, 0.8761, 0.4084, 0.2563, 0.9878, 0.156, 1.379e-05, 0.8807, 0.2442, -0.406, 0.7977, 0.4227, -0.4301, 0.9381, 0.3458, -0.01815, 0.793, 0.097, 0.6015, 0.8674, 0.1237, 0.4819, 0.8394, 0.2085, 0.502, 0.7468, 0.1918, 0.6368, 0.8761, 0.4084, 0.2563, 0.7972, 0.5504, 0.248, 0.6764, 0.6936, 0.248, 0.4745, 0.8124, 0.3387, 0.06104, -0.9915, -0.1145, 0.06104, -0.9915, -0.1145, 0.1215, -0.9916, -0.04358, 0.1215, -0.9916, -0.04358, 0.5631, -0.7995, -0.2091, 0.4956, -0.8454, -0.1994, 0.4757, -0.843, -0.2512, 0.5302, -0.7972, -0.2889, 0.8899, -0.3386, -0.3057, 0.5631, -0.7995, -0.2091, 0.5302, -0.7972, -0.2889, 0.788, -0.4054, -0.4634, 0.8807, 0.2442, -0.406, 0.8899, -0.3386, -0.3057, 0.788, -0.4054, -0.4634, 0.745, 0.2579, -0.6151, 0.7977, 0.4227, -0.4301, 0.8807, 0.2442, -0.406, 0.745, 0.2579, -0.6151, 0.6178, 0.4269, -0.6603, 0.3867, 0.8524, -0.3519, 0.3862, 0.8509, -0.3562, 0.3144, 0.669, -0.6735, 0.3144, 0.669, -0.6735, 0.229, -0.9712, 0.06533, 0.1903, -0.9814, 0.02701, 0.313, -0.9439, 0.1055, 0.2928, -0.9555, 0.03563, 0.6465, -0.7204, 0.2512, 0.4396, -0.8931, 0.09614, 0.4924, -0.8698, -0.0312, 0.6018, -0.7986, -0.004048, 0.887, -0.2171, 0.4076, 0.6465, -0.7204, 0.2512, 0.6018, -0.7986, -0.004048, 0.9517, -0.3051, 0.0351, 0.8674, 0.1237, 0.4819, 0.887, -0.2171, 0.4076, 0.9517, -0.3051, 0.0351, 0.9878, 0.156, 1.379e-05, 0.8394, 0.2085, 0.502, 0.8674, 0.1237, 0.4819, 0.9878, 0.156, 1.379e-05, 0.9381, 0.3458, -0.01815, 0.3865, 0.7757, 0.4989, 0.3926, 0.8384, 0.3781, 0.3941, 0.914, -0.09671, 0.3904, 0.9183, -0.06601, -0.01323, -0.9977, -0.0666, -0.01807, -0.995, -0.09863, 0.119, -0.962, 0.2455, 0.1878, -0.9245, 0.3317, 0.7098, -0.6179, 0.3382, 0.5982, -0.7292, 0.3323, 0.6729, -0.7388, 0.0377, 0.6747, -0.7368, 0.04297, 0.6764, 0.6936, 0.248, 0.7972, 0.5504, 0.248, 0.7841, 0.6205, -0.01287, 0.7916, 0.6105, 0.02572, 0.1997, 0.9073, 0.3702, 0.1637, 0.9327, 0.3212, -0.01615, 0.9951, -0.09709, -0.01213, 0.9976, -0.06765, -0.01036, -0.9969, -0.07863, -0.001124, -0.9996, -0.02854, -0.01807, -0.995, -0.09863, -0.01323, -0.9977, -0.0666, 0.6747, -0.7368, 0.04297, 0.6729, -0.7388, 0.0377, 0.6072, -0.7944, -0.01591, 0.607, -0.7946, -0.01489, 0.7916, 0.6105, 0.02572, 0.7841, 0.6205, -0.01287, 0.784, 0.619, -0.04771, 0.7778, 0.625, -0.06672, -0.01213, 0.9976, -0.06765, -0.01615, 0.9951, -0.09709, -0.001383, 0.9995, -0.03115, -0.00903, 0.997, -0.07685, 0.1706, -0.9778, -0.1214, 0.2114, -0.9732, -0.09045, -0.0422, -0.9846, -0.1699, -0.0251, -0.9952, -0.09465, 0.6451, -0.7529, -0.1304, 0.6518, -0.7386, -0.1718, 0.544, -0.8358, -0.07415, 0.69, -0.713, 0.1246, 0.8353, 0.5381, -0.1131, 0.8352, 0.5315, -0.1412, 0.793, 0.097, 0.6015, 0.7468, 0.1918, 0.6368, -0.02342, 0.9949, -0.0979, -0.0377, 0.9852, -0.1671, 0.2683, 0.4284, 0.8628, 0.2591, 0.4942, 0.8299, -0.0251, -0.9952, -0.09465, -0.0422, -0.9846, -0.1699, -0.001124, -0.9996, -0.02854, -0.01036, -0.9969, -0.07863, 0.607, -0.7946, -0.01489, 0.6072, -0.7944, -0.01591, 0.6518, -0.7386, -0.1718, 0.6451, -0.7529, -0.1304, 0.7778, 0.625, -0.06672, 0.784, 0.619, -0.04771, 0.8352, 0.5315, -0.1412, 0.8353, 0.5381, -0.1131, -0.00903, 0.997, -0.07685, -0.001383, 0.9995, -0.03115, -0.0377, 0.9852, -0.1671, -0.02342, 0.9949, -0.0979, -0.5043, -0.8147, 0.2863, -0.6042, -0.5249, 0.5995, -0.574, -0.6684, 0.473, -0.5043, -0.8147, 0.2863, -0.6042, -0.5249, 0.5995, -0.5599, -0.1622, 0.8125, -0.5417, -0.1106, 0.8332, -0.574, -0.6684, 0.473, -0.5599, -0.1622, 0.8125, -0.4238, 0.588, 0.6889, -0.3816, 0.6983, 0.6057, -0.5417, -0.1106, 0.8332, -0.4238, 0.588, 0.6889, -0.1583, 0.9684, 0.1925, -0.1583, 0.9684, 0.1925, -0.3816, 0.6983, 0.6057, -0.333, 0.768, 0.5471, -0.1997, 0.9073, 0.3702, -0.1637, 0.9327, 0.3212, -0.333, 0.768, 0.5471, -0.2593, 0.4938, 0.83, -0.3865, 0.7759, 0.4985, -0.3925, 0.8383, 0.3783, -0.2685, 0.4289, 0.8626, -0.3904, 0.9183, -0.06601, -0.3867, 0.8524, -0.3519, -0.3862, 0.8509, -0.3562, -0.3941, 0.914, -0.09671, -0.3051, 0.3563, -0.8832, -0.2863, 0.3543, -0.8902, -0.2834, 0.3539, -0.8913, -0.3051, 0.3563, -0.8832, -0.2863, 0.3543, -0.8902, -0.2789, 0.1032, -0.9547, -0.2752, 0.1932, -0.9418, -0.2834, 0.3539, -0.8913, -0.2789, 0.1032, -0.9547, -0.299, -0.3871, -0.8722, -0.2895, -0.3124, -0.9048, -0.2752, 0.1932, -0.9418, -0.299, -0.3871, -0.8722, -0.3163, -0.6619, -0.6796, -0.3163, -0.6619, -0.6796, -0.2895, -0.3124, -0.9048, -0.1215, -0.9916, -0.04358, -0.229, -0.9712, 0.06533, -0.1903, -0.9814, 0.02701, -0.1215, -0.9916, -0.04358, -0.2927, -0.9556, 0.03529, -0.1708, -0.9778, -0.1215, -0.2112, -0.9732, -0.09095, -0.3129, -0.9439, 0.1052, -0.1878, -0.9245, 0.3317, -0.4556, -0.6075, 0.6507, -0.4556, -0.6075, 0.6507, -0.119, -0.962, 0.2455, -0.4924, -0.8698, -0.0312, -0.6018, -0.7986, -0.004048, -0.5631, -0.7995, -0.2091, -0.4956, -0.8454, -0.1994, -0.5439, -0.8359, -0.0744, -0.6902, -0.713, 0.1237, -0.6464, -0.7207, 0.2507, -0.4395, -0.8931, 0.09553, -0.4294, -0.7733, 0.4665, -0.7471, -0.5602, 0.3577, -0.7098, -0.6179, 0.3382, -0.5982, -0.7292, 0.3323, -0.6018, -0.7986, -0.004048, -0.9517, -0.3051, 0.0351, -0.8899, -0.3386, -0.3057, -0.5631, -0.7995, -0.2091, -0.6902, -0.713, 0.1237, -0.8641, -0.1857, 0.4678, -0.8873, -0.2171, 0.407, -0.6464, -0.7207, 0.2507, -0.7471, -0.5602, 0.3577, -0.9256, -0.2444, 0.289, -0.9397, -0.1938, 0.2818, -0.7098, -0.6179, 0.3382, -0.9517, -0.3051, 0.0351, -0.9878, 0.156, 1.659e-05, -0.8807, 0.2442, -0.406, -0.8899, -0.3386, -0.3057, -0.8641, -0.1857, 0.4678, -0.7936, 0.09714, 0.6006, -0.868, 0.1242, 0.4809, -0.8873, -0.2171, 0.407, -0.9256, -0.2444, 0.289, -0.8761, 0.4084, 0.2562, -0.7972, 0.5504, 0.248, -0.9397, -0.1938, 0.2818, -0.9878, 0.156, 1.659e-05, -0.9381, 0.3458, -0.01815, -0.7977, 0.4227, -0.4301, -0.8807, 0.2442, -0.406, -0.7936, 0.09714, 0.6006, -0.747, 0.1918, 0.6366, -0.8396, 0.2087, 0.5014, -0.868, 0.1242, 0.4809, -0.8761, 0.4084, 0.2562, -0.4745, 0.8124, 0.3387, -0.6764, 0.6936, 0.248, -0.7972, 0.5504, 0.248, -0.06104, -0.9915, -0.1145, -0.1215, -0.9916, -0.04358, -0.1215, -0.9916, -0.04358, -0.06104, -0.9915, -0.1145, -0.5631, -0.7995, -0.2091, -0.5302, -0.7972, -0.2889, -0.4757, -0.843, -0.2512, -0.4956, -0.8454, -0.1994, -0.8899, -0.3386, -0.3057, -0.788, -0.4054, -0.4634, -0.5302, -0.7972, -0.2889, -0.5631, -0.7995, -0.2091, -0.8807, 0.2442, -0.406, -0.745, 0.2579, -0.6151, -0.788, -0.4054, -0.4634, -0.8899, -0.3386, -0.3057, -0.7977, 0.4227, -0.4301, -0.6178, 0.4269, -0.6603, -0.745, 0.2579, -0.6151, -0.8807, 0.2442, -0.406, -0.3867, 0.8524, -0.3519, -0.3144, 0.669, -0.6735, -0.3144, 0.669, -0.6735, -0.3862, 0.8509, -0.3562, -0.229, -0.9712, 0.06533, -0.2927, -0.9556, 0.03529, -0.3129, -0.9439, 0.1052, -0.1903, -0.9814, 0.02701, -0.6464, -0.7207, 0.2507, -0.6018, -0.7986, -0.004048, -0.4924, -0.8698, -0.0312, -0.4395, -0.8931, 0.09553, -0.8873, -0.2171, 0.407, -0.9517, -0.3051, 0.0351, -0.6018, -0.7986, -0.004048, -0.6464, -0.7207, 0.2507, -0.868, 0.1242, 0.4809, -0.9878, 0.156, 1.659e-05, -0.9517, -0.3051, 0.0351, -0.8873, -0.2171, 0.407, -0.8396, 0.2087, 0.5014, -0.9381, 0.3458, -0.01815, -0.9878, 0.156, 1.659e-05, -0.868, 0.1242, 0.4809, -0.3865, 0.7759, 0.4985, -0.3904, 0.9183, -0.06601, -0.3941, 0.914, -0.09671, -0.3925, 0.8383, 0.3783, 0.01323, -0.9977, -0.0666, -0.1878, -0.9245, 0.3317, -0.119, -0.962, 0.2455, 0.01807, -0.995, -0.09863, -0.7098, -0.6179, 0.3382, -0.6747, -0.7368, 0.04297, -0.6729, -0.7388, 0.0377, -0.5982, -0.7292, 0.3323, -0.6764, 0.6936, 0.248, -0.7916, 0.6105, 0.02567, -0.7841, 0.6205, -0.01287, -0.7972, 0.5504, 0.248, -0.1997, 0.9073, 0.3702, 0.01213, 0.9976, -0.06765, 0.01615, 0.9951, -0.09709, -0.1637, 0.9327, 0.3212, 0.01036, -0.9969, -0.07863, 0.01323, -0.9977, -0.0666, 0.01807, -0.995, -0.09863, 0.001122, -0.9996, -0.02854, -0.6747, -0.7368, 0.04297, -0.607, -0.7946, -0.01489, -0.6072, -0.7944, -0.01591, -0.6729, -0.7388, 0.0377, -0.7916, 0.6105, 0.02567, -0.7778, 0.625, -0.06672, -0.784, 0.619, -0.04771, -0.7841, 0.6205, -0.01287, 0.01213, 0.9976, -0.06765, 0.009029, 0.997, -0.07685, 0.001385, 0.9995, -0.03115, 0.01615, 0.9951, -0.09709, -0.1708, -0.9778, -0.1215, 0.0251, -0.9952, -0.09465, 0.0422, -0.9846, -0.1699, -0.2112, -0.9732, -0.09095, -0.6451, -0.7529, -0.1304, -0.6902, -0.713, 0.1237, -0.5439, -0.8359, -0.0744, -0.6518, -0.7386, -0.1718, -0.8353, 0.5381, -0.1131, -0.747, 0.1918, 0.6366, -0.7936, 0.09714, 0.6006, -0.8353, 0.5314, -0.1412, 0.02342, 0.9949, -0.0979, -0.2593, 0.4938, 0.83, -0.2685, 0.4289, 0.8626, 0.0377, 0.9852, -0.1671, 0.0251, -0.9952, -0.09465, 0.01036, -0.9969, -0.07863, 0.001122, -0.9996, -0.02854, 0.0422, -0.9846, -0.1699, -0.607, -0.7946, -0.01489, -0.6451, -0.7529, -0.1304, -0.6518, -0.7386, -0.1718, -0.6072, -0.7944, -0.01591, -0.7778, 0.625, -0.06672, -0.8353, 0.5381, -0.1131, -0.8353, 0.5314, -0.1412, -0.784, 0.619, -0.04771, 0.009029, 0.997, -0.07685, 0.02342, 0.9949, -0.0979, 0.0377, 0.9852, -0.1671, 0.001385, 0.9995, -0.03115, 0.9009, -0.2407, 0.3612, 0.9012, -0.2392, 0.3614, 0.9194, -0.2415, 0.3105, 0.9137, -0.2624, 0.3104, 0.5771, -0.08256, -0.8125, 0.5692, -0.1193, -0.8135, 0.7207, -0.2827, -0.633, 0.7892, -0.0871, -0.6079, -0.4918, 0.8578, -0.1492, -0.5578, 0.8105, -0.1786, -0.5106, -0.6121, -0.6038, -0.08688, -0.9913, 0.09902, 0.9951, -0.03896, 0.09076, 0.7113, 0.6971, 0.09017, 0.6897, 0.3274, 0.6458, 0.713, 0.3441, 0.6109, 0.694, 0.3316, 0.6391, 0.4809, 0.5151, 0.7095, 0.4333, 0.2684, 0.8603, 0.5265, 0.214, 0.8228, 0.9695, 0.1873, -0.1578, 0.9685, 0.1986, -0.1503, 0.9897, 0.1284, -0.06274, 0.9882, 0.1349, -0.07244, 0.5109, -0.1992, -0.8363, 0.4952, -0.136, -0.858, 0.5347, -0.2596, -0.8042, 0.6829, -0.3471, -0.6428, -0.514, 0.8022, -0.3038, -0.6028, 0.7477, -0.2787, -0.7718, 0.6255, 0.1143, -0.758, 0.6402, -0.1247, 0.8716, 0.3137, 0.3766, 0.7352, 0.415, 0.5359, 0.4237, 0.07733, 0.9025, 0.6727, -0.1154, 0.7309, 0.9631, 0.2251, 0.1473, 0.9028, 0.2664, 0.3377, 0.8636, 0.5005, -0.06069, 0.7601, 0.6488, 0.03535, 0.7593, 0.1358, -0.6365, 0.7449, 0.1424, -0.6518, 0.5313, -0.3216, -0.7838, 0.5946, -0.3614, -0.7182, -0.7788, 0.6133, -0.1319, -0.8053, 0.5797, -0.1243, -0.6192, 0.003309, 0.7852, -0.9226, -0.3857, 0.007031, 0.9566, 0.07346, 0.2821, 0.9358, 0.1679, 0.31, 0.9162, 0.1919, 0.3517, 0.9581, 0.09193, 0.2714, 0.9842, 0.05291, 0.1692, 0.9777, 0.05936, 0.2012, 0.9726, 0.2302, -0.03376, 0.9602, 0.2791, 0.01179, 0.8157, 0.1226, -0.5653, 0.7984, 0.1008, -0.5936, 0.9226, 0.1124, -0.369, 0.9136, 0.1363, -0.383, -0.4122, 0.9083, -0.07095, -0.459, 0.8829, -0.09899, -0.5078, 0.763, 0.3999, -0.7311, 0.6749, 0.0999, 0.4795, 0.211, 0.8518, 0.4795, 0.211, 0.8518, 0.3501, 0.5503, 0.7581, 0.3501, 0.5503, 0.7581, 0.6706, 0.4212, 0.6107, 0.6706, 0.4212, 0.6107, 0.9654, 0.2192, 0.1416, 0.9654, 0.2191, 0.1416, 0.2186, 0.9643, 0.1493, 0.2187, 0.9643, 0.1493, 0.143, 0.9876, 0.06441, 0.1429, 0.9876, 0.06438, -0.3097, 0.1646, 0.9365, -0.3097, 0.1646, 0.9365, 0.9481, 0.07347, 0.3093, 0.9482, 0.07351, 0.3092, 0.7069, 0.1047, 0.6995, 0.7069, 0.1047, 0.6995, 0.8253, 0.108, 0.5543, 0.8253, 0.108, 0.5543, 0.9725, -0.09702, 0.2119, 0.9725, -0.09704, 0.2119, 0.9714, -0.1113, 0.2096, 0.9714, -0.1113, 0.2096, 0.9787, 0.1653, -0.1215, 0.9787, 0.1653, -0.1215, 0.9275, 0.1323, -0.3495, 0.9275, 0.1323, -0.3495, 0.8656, 0.4701, 0.1727, 0.8656, 0.4701, 0.1727, 0.826, 0.534, 0.1805, 0.826, 0.534, 0.1805, 0.9749, 0.168, -0.146, 0.9749, 0.168, -0.146, 0.9312, -0.01325, 0.3643, 0.9312, -0.01324, 0.3643, 0.7274, 0.4479, -0.5198, 0.7274, 0.4479, -0.5198, 0.6832, -0.08977, -0.7247, 0.6831, -0.08975, -0.7247, 0.924, 0.2054, -0.3226, 0.924, 0.2053, -0.3227, 0.08873, 0.01976, -0.9959, 0.08876, 0.01971, -0.9959, 0.5137, 0.7943, -0.3243, 0.5137, 0.7943, -0.3243, 0.1326, 0.9848, -0.1126, 0.1326, 0.9848, -0.1126, 0.878, -0.04987, 0.4761, 0.878, -0.04983, 0.4761, 0.3056, 0.3169, 0.8979, 0.3056, 0.3169, 0.8979, 0.7811, -0.4085, 0.4722, 0.7811, -0.4085, 0.4722, 0.7307, -0.5275, 0.4333, 0.7307, -0.5275, 0.4333, 0.6815, -0.1113, 0.7233, 0.6816, -0.1113, 0.7233, 0.9661, -0.03922, 0.255, 0.9661, -0.03922, 0.255, 0.7826, -0.2981, 0.5466, 0.7826, -0.2981, 0.5465, 0.8624, -0.07065, 0.5012, 0.8624, -0.07067, 0.5012, -0.1404, -0.5885, -0.7962, -0.1404, -0.5885, -0.7962, -0.1404, -0.5885, -0.7962, 0.9802, -0.1873, 0.0643, 0.9802, -0.1873, 0.06431, 0.9802, -0.1873, 0.0643, 0.1097, 0.5329, 0.8391, 0.1097, 0.5329, 0.8391, 0.1097, 0.5329, 0.8391, -0.9856, 0.1638, 0.04213, -0.9856, 0.1637, 0.04211, -0.9856, 0.1638, 0.04213, -0.01011, 0.05743, 0.9983, -0.01011, 0.05743, 0.9983, -0.01011, 0.05743, 0.9983, -0.6172, -0.7852, -0.05039, -0.6172, -0.7852, -0.05039, -0.6172, -0.7852, -0.05039, 0.1256, -0.1096, -0.986, 0.1256, -0.1096, -0.986, 0.1256, -0.1096, -0.986, 0.6898, 0.7224, 0.04847, 0.6898, 0.7224, 0.04847, 0.6898, 0.7224, 0.04847, 0.9672, -0.2218, -0.124, 0.9672, -0.2218, -0.124, 0.9672, -0.2218, -0.124, -0.2233, -0.4632, 0.8577, -0.2233, -0.4632, 0.8577, -0.2233, -0.4632, 0.8577, -0.9888, 0.1402, 0.05161, -0.9888, 0.1402, 0.05161, -0.9888, 0.1402, 0.05161, 0.3204, 0.407, -0.8554, 0.3204, 0.4069, -0.8554, 0.3204, 0.407, -0.8554, -0.7221, 0.09351, 0.6855, -0.7221, 0.09352, 0.6855, -0.7221, 0.09353, 0.6855, -0.3729, -0.888, -0.269, -0.3729, -0.888, -0.269, -0.3729, -0.888, -0.269, 0.7835, -0.125, -0.6087, 0.7835, -0.125, -0.6087, 0.7835, -0.125, -0.6087, 0.4166, 0.8439, 0.3379, 0.4166, 0.8439, 0.3379, 0.4166, 0.8439, 0.3379, 0.9742, 0.2252, -0.01652, 0.9742, 0.2252, -0.01652, 0.9902, -0.1074, -0.08911, 0.9902, -0.1074, -0.08911, -0.1995, -0.943, -0.2663, -0.1995, -0.943, -0.2663, -0.1963, -0.9435, -0.267, -0.1963, -0.9435, -0.267, -0.9911, -0.1077, 0.07857, -0.9911, -0.1077, 0.07853, -0.9844, 0.1206, 0.128, -0.9844, 0.1206, 0.128, 0.231, 0.9373, 0.2609, 0.231, 0.9373, 0.2609, 0.1942, 0.9431, 0.2698, 0.1942, 0.9431, 0.2698, 0.2379, 0.9692, 0.06409, 0.2379, 0.9692, 0.0641, 0.2128, 0.9727, 0.0923, 0.2128, 0.9727, 0.09232, 0.7141, -0.2209, -0.6643, 0.7141, -0.2209, -0.6643, 0.735, -0.1148, -0.6683, 0.735, -0.1148, -0.6683, -0.3502, -0.9358, 0.04109, -0.3503, -0.9358, 0.04111, -0.2301, -0.9676, -0.1038, -0.2301, -0.9676, -0.1038, -0.7023, 0.2369, 0.6713, -0.7023, 0.2369, 0.6713, -0.732, 0.09532, 0.6746, -0.732, 0.09531, 0.6746, 0.2977, 0.9541, 0.03398, 0.2981, 0.9539, 0.03408, 0.3143, 0.9485, -0.03985, 0.3143, 0.9485, -0.03985, 0.1381, 0.0636, -0.9884, 0.1381, 0.06358, -0.9884, 0.1141, -0.1075, -0.9876, 0.114, -0.1075, -0.9876, -0.2521, -0.9666, 0.04718, -0.2521, -0.9666, 0.04718, -0.2479, -0.9683, 0.02998, -0.2479, -0.9683, 0.03, -0.111, -0.06698, 0.9916, -0.111, -0.06697, 0.9916, -0.09138, 0.07295, 0.9931, -0.09138, 0.07293, 0.9931, 0.1715, 0.9731, -0.154, 0.1715, 0.9731, -0.154, 0.161, 0.9742, -0.1583, 0.1611, 0.9742, -0.1583, -0.9719, -0.0134, -0.2349, -0.9719, -0.01343, -0.2349, -0.968, 0.07408, -0.24, -0.968, 0.07406, -0.24, -0.1115, -0.9897, 0.08961, -0.1115, -0.9897, 0.08963, -0.04763, -0.9923, 0.1142, -0.04766, -0.9923, 0.1142, 0.9652, -0.009503, 0.2613, 0.9652, -0.00949, 0.2613, 0.9431, -0.1946, 0.2696, 0.9431, -0.1946, 0.2696, -0.4167, 0.5138, -0.7499, -0.4168, 0.5137, -0.7499, -0.3385, 0.4963, -0.7994, -0.3385, 0.4963, -0.7994, -0.721, -0.1034, 0.6852, -0.721, -0.1035, 0.6852, -0.7485, -0.07558, 0.6588, -0.7485, -0.07558, 0.6588, 0.8219, -0.501, 0.2711, 0.8219, -0.501, 0.2711, 0.3377, -0.4864, 0.8058, 0.3377, -0.4865, 0.8058, 0.8201, -0.1364, -0.5557, 0.8201, -0.1364, -0.5557, 0.6525, 0.06721, -0.7548, 0.6525, 0.06721, -0.7548, -0.03272, 0.02304, 0.9992, -0.03272, 0.02305, 0.9992, 0.005593, -0.03307, 0.9994, 0.005592, -0.03307, 0.9994, 0.671, -0.7414, 0.002595, 0.671, -0.7414, 0.002606, 0.6472, -0.7353, 0.2011, 0.6472, -0.7353, 0.2011, -0.05229, -0.05827, -0.9969, -0.05231, -0.05825, -0.9969, -0.1005, 0.01623, -0.9948, -0.1005, 0.01624, -0.9948, -0.6936, 0.7133, -0.1005, -0.6937, 0.7133, -0.1005, -0.6805, 0.7093, -0.1841, -0.6805, 0.7093, -0.1841, -0.7338, 0.676, 0.0671, -0.7338, 0.676, 0.06706, -0.5613, 0.6444, 0.5194, -0.5613, 0.6444, 0.5193, 0.3892, 0.005921, 0.9211, 0.3892, 0.005913, 0.9211, 0.4618, -0.0956, 0.8818, 0.4618, -0.09561, 0.8818, 0.7242, -0.6887, -0.03526, 0.7242, -0.6887, -0.03527, 0.5465, -0.6715, -0.5005, 0.5465, -0.6715, -0.5005, -0.3966, -0.1079, -0.9116, -0.3966, -0.1079, -0.9116, -0.5366, 0.0702, -0.8409, -0.5366, 0.07018, -0.8409, -0.4723, 0.8814, -0.008227, -0.4704, 0.8824, -0.007604, -0.3631, 0.8966, -0.2536, -0.3631, 0.8966, -0.2536, -0.6014, -0.05881, 0.7967, -0.6015, -0.05882, 0.7967, -0.6589, 0.2088, 0.7226, -0.6589, 0.2088, 0.7226, 0.4844, -0.8748, 0.009893, 0.4844, -0.8748, 0.009912, 0.3419, -0.8907, 0.2995, 0.3419, -0.8907, 0.2995, 0.5081, -0.01022, -0.8612, 0.5081, -0.01022, -0.8612, 0.5422, -0.1663, -0.8236, 0.5423, -0.1663, -0.8236, -0.9009, -0.2407, 0.3612, -0.9137, -0.2624, 0.3104, -0.9194, -0.2415, 0.3105, -0.9012, -0.2392, 0.3614, -0.5771, -0.08256, -0.8125, -0.7892, -0.08709, -0.6079, -0.7207, -0.2827, -0.633, -0.5692, -0.1193, -0.8135, 0.4918, 0.8578, -0.1492, 0.08688, -0.9913, 0.09903, 0.5107, -0.6121, -0.6038, 0.5578, 0.8105, -0.1786, -0.9951, -0.03898, 0.09077, -0.713, 0.3441, 0.6109, -0.6897, 0.3274, 0.6458, -0.7113, 0.6971, 0.09016, -0.694, 0.3317, 0.6391, -0.5265, 0.214, 0.8228, -0.4333, 0.2684, 0.8603, -0.4809, 0.5151, 0.7095, -0.9695, 0.1873, -0.1578, -0.9882, 0.1349, -0.07244, -0.9897, 0.1284, -0.06273, -0.9685, 0.1986, -0.1503, -0.5109, -0.1991, -0.8363, -0.6829, -0.3471, -0.6428, -0.5347, -0.2596, -0.8042, -0.4952, -0.136, -0.858, 0.514, 0.8022, -0.3038, 0.758, 0.6402, -0.1247, 0.7718, 0.6255, 0.1143, 0.6028, 0.7477, -0.2787, -0.8716, 0.3137, 0.3766, -0.6727, -0.1154, 0.7309, -0.4237, 0.07732, 0.9025, -0.7352, 0.415, 0.5359, -0.9631, 0.2251, 0.1473, -0.7601, 0.6488, 0.03536, -0.8636, 0.5005, -0.06072, -0.9028, 0.2664, 0.3377, -0.7593, 0.1358, -0.6365, -0.5946, -0.3614, -0.7182, -0.5313, -0.3216, -0.7838, -0.7449, 0.1424, -0.6518, 0.7788, 0.6133, -0.1319, 0.9226, -0.3857, 0.007011, 0.6192, 0.003302, 0.7852, 0.8053, 0.5797, -0.1243, -0.9566, 0.07345, 0.2821, -0.9581, 0.09193, 0.2714, -0.9162, 0.1919, 0.3517, -0.9358, 0.1679, 0.31, -0.9842, 0.05291, 0.1692, -0.9602, 0.2791, 0.0118, -0.9726, 0.2302, -0.03376, -0.9777, 0.05936, 0.2012, -0.8157, 0.1226, -0.5653, -0.9136, 0.1363, -0.383, -0.9226, 0.1124, -0.369, -0.7984, 0.1008, -0.5936, 0.4122, 0.9083, -0.07095, 0.7311, 0.6749, 0.09991, 0.5078, 0.763, 0.3999, 0.459, 0.8829, -0.09899, -0.4795, 0.211, 0.8518, -0.35, 0.5503, 0.7581, -0.3501, 0.5503, 0.7581, -0.4796, 0.211, 0.8518, -0.6706, 0.4212, 0.6107, -0.9654, 0.2192, 0.1416, -0.9654, 0.2192, 0.1416, -0.6706, 0.4212, 0.6107, -0.2186, 0.9643, 0.1493, -0.143, 0.9876, 0.06442, -0.143, 0.9876, 0.06441, -0.2187, 0.9643, 0.1493, 0.3097, 0.1646, 0.9365, -0.9482, 0.07347, 0.3092, -0.9481, 0.07349, 0.3093, 0.3097, 0.1646, 0.9365, -0.7069, 0.1047, 0.6995, -0.8253, 0.108, 0.5543, -0.8253, 0.108, 0.5543, -0.7069, 0.1047, 0.6995, -0.9725, -0.09703, 0.2119, -0.9714, -0.1113, 0.2096, -0.9714, -0.1113, 0.2096, -0.9725, -0.09705, 0.2119, -0.9787, 0.1653, -0.1215, -0.9275, 0.1323, -0.3495, -0.9275, 0.1323, -0.3495, -0.9787, 0.1653, -0.1215, -0.8656, 0.4701, 0.1727, -0.826, 0.534, 0.1805, -0.826, 0.534, 0.1805, -0.8656, 0.4701, 0.1727, -0.9749, 0.168, -0.146, -0.9312, -0.01324, 0.3643, -0.9312, -0.01325, 0.3643, -0.9749, 0.168, -0.146, -0.7274, 0.4479, -0.5198, -0.6832, -0.08976, -0.7247, -0.6831, -0.08977, -0.7247, -0.7274, 0.4479, -0.5198, -0.924, 0.2053, -0.3226, -0.08875, 0.01973, -0.9959, -0.08874, 0.01974, -0.9959, -0.924, 0.2053, -0.3227, -0.5137, 0.7943, -0.3243, -0.1326, 0.9848, -0.1126, -0.1326, 0.9848, -0.1126, -0.5137, 0.7943, -0.3243, -0.878, -0.04985, 0.4761, -0.3056, 0.3169, 0.8979, -0.3056, 0.3169, 0.8979, -0.878, -0.04984, 0.4761, -0.7811, -0.4085, 0.4722, -0.7307, -0.5276, 0.4333, -0.7307, -0.5275, 0.4333, -0.7811, -0.4085, 0.4722, -0.6815, -0.1113, 0.7233, -0.9661, -0.03923, 0.255, -0.9661, -0.03922, 0.255, -0.6816, -0.1113, 0.7233, -0.7826, -0.2981, 0.5466, -0.8624, -0.07066, 0.5012, -0.8624, -0.07066, 0.5012, -0.7826, -0.2981, 0.5465, 0.1404, -0.5885, -0.7962, 0.1404, -0.5885, -0.7962, 0.1404, -0.5885, -0.7962, -0.9802, -0.1873, 0.06431, -0.9802, -0.1873, 0.0643, -0.9802, -0.1873, 0.06431, -0.1097, 0.5328, 0.8391, -0.1097, 0.5328, 0.8391, -0.1097, 0.5328, 0.8391, 0.9856, 0.1638, 0.04213, 0.9856, 0.1638, 0.04213, 0.9856, 0.1637, 0.04212, 0.01011, 0.05743, 0.9983, 0.01011, 0.05743, 0.9983, 0.01011, 0.05743, 0.9983, 0.6172, -0.7852, -0.05039, 0.6172, -0.7852, -0.05039, 0.6172, -0.7852, -0.05039, -0.1256, -0.1096, -0.986, -0.1256, -0.1096, -0.986, -0.1256, -0.1096, -0.986, -0.6898, 0.7224, 0.04847, -0.6898, 0.7224, 0.04847, -0.6898, 0.7224, 0.04847, -0.9672, -0.2218, -0.124, -0.9672, -0.2218, -0.124, -0.9672, -0.2218, -0.124, 0.2233, -0.4632, 0.8577, 0.2233, -0.4632, 0.8577, 0.2233, -0.4632, 0.8577, 0.9888, 0.1402, 0.0516, 0.9888, 0.1402, 0.05161, 0.9888, 0.1402, 0.05161, -0.3204, 0.407, -0.8554, -0.3204, 0.4069, -0.8554, -0.3205, 0.407, -0.8554, 0.7221, 0.0935, 0.6855, 0.7221, 0.09352, 0.6855, 0.7221, 0.09352, 0.6855, 0.3729, -0.888, -0.269, 0.3729, -0.888, -0.269, 0.3729, -0.888, -0.269, -0.7835, -0.125, -0.6087, -0.7835, -0.125, -0.6087, -0.7835, -0.125, -0.6087, -0.4166, 0.8439, 0.3379, -0.4166, 0.8439, 0.3379, -0.4166, 0.8439, 0.3379, -0.9742, 0.2252, -0.01653, -0.9902, -0.1074, -0.08911, -0.9902, -0.1074, -0.08911, -0.9742, 0.2252, -0.01652, 0.1995, -0.943, -0.2663, 0.1963, -0.9435, -0.267, 0.1963, -0.9435, -0.267, 0.1995, -0.943, -0.2663, 0.9911, -0.1077, 0.07857, 0.9844, 0.1205, 0.128, 0.9844, 0.1206, 0.128, 0.9911, -0.1077, 0.07852, -0.231, 0.9373, 0.2609, -0.1942, 0.9431, 0.2698, -0.1942, 0.9431, 0.2698, -0.231, 0.9373, 0.2609, -0.2379, 0.9692, 0.06409, -0.2128, 0.9727, 0.09231, -0.2128, 0.9727, 0.0923, -0.2379, 0.9692, 0.06409, -0.7141, -0.2209, -0.6643, -0.735, -0.1148, -0.6683, -0.735, -0.1148, -0.6683, -0.7141, -0.2209, -0.6643, 0.3502, -0.9358, 0.04109, 0.2301, -0.9676, -0.1038, 0.2301, -0.9676, -0.1038, 0.3502, -0.9358, 0.04108, 0.7023, 0.2369, 0.6713, 0.732, 0.09531, 0.6746, 0.732, 0.09533, 0.6746, 0.7023, 0.2369, 0.6713, -0.2981, 0.9539, 0.03409, -0.3143, 0.9485, -0.03985, -0.3143, 0.9485, -0.03985, -0.2981, 0.9539, 0.03408, -0.1381, 0.0636, -0.9884, -0.1141, -0.1075, -0.9876, -0.1141, -0.1075, -0.9876, -0.1381, 0.06358, -0.9884, 0.2521, -0.9666, 0.04718, 0.2479, -0.9683, 0.03, 0.2479, -0.9683, 0.02998, 0.2521, -0.9666, 0.04718, 0.111, -0.06698, 0.9916, 0.09138, 0.07293, 0.9931, 0.09138, 0.07295, 0.9931, 0.111, -0.06697, 0.9916, -0.1715, 0.9731, -0.154, -0.1611, 0.9742, -0.1583, -0.161, 0.9742, -0.1583, -0.1715, 0.9731, -0.154, 0.9719, -0.0134, -0.2349, 0.968, 0.07409, -0.24, 0.9679, 0.0741, -0.24, 0.9719, -0.0134, -0.2349, 0.1115, -0.9897, 0.08961, 0.04766, -0.9923, 0.1142, 0.04763, -0.9923, 0.1142, 0.1115, -0.9897, 0.08963, -0.9652, -0.009475, 0.2613, -0.9431, -0.1946, 0.2696, -0.9431, -0.1946, 0.2696, -0.9652, -0.009471, 0.2613, 0.4167, 0.5138, -0.7499, 0.3385, 0.4963, -0.7994, 0.3385, 0.4963, -0.7994, 0.4168, 0.5137, -0.7499, 0.7209, -0.1034, 0.6852, 0.7485, -0.07558, 0.6588, 0.7485, -0.07558, 0.6588, 0.721, -0.1035, 0.6852, -0.8219, -0.501, 0.2711, -0.3377, -0.4865, 0.8058, -0.3377, -0.4864, 0.8058, -0.8219, -0.501, 0.2711, -0.8201, -0.1364, -0.5557, -0.6525, 0.06721, -0.7548, -0.6525, 0.06722, -0.7548, -0.8201, -0.1364, -0.5557, 0.03272, 0.02304, 0.9992, -0.005593, -0.03307, 0.9994, -0.005592, -0.03307, 0.9994, 0.03272, 0.02305, 0.9992, -0.671, -0.7414, 0.002602, -0.6472, -0.7353, 0.2011, -0.6472, -0.7353, 0.2011, -0.671, -0.7414, 0.002613, 0.05229, -0.05827, -0.9969, 0.1005, 0.01624, -0.9948, 0.1005, 0.01623, -0.9948, 0.05231, -0.05825, -0.9969, 0.6936, 0.7133, -0.1005, 0.6805, 0.7093, -0.1841, 0.6805, 0.7093, -0.1841, 0.6937, 0.7133, -0.1005, 0.7338, 0.676, 0.0671, 0.5613, 0.6444, 0.5193, 0.5613, 0.6444, 0.5194, 0.7338, 0.676, 0.06706, -0.3892, 0.005923, 0.9211, -0.4618, -0.09561, 0.8818, -0.4618, -0.0956, 0.8818, -0.3892, 0.005911, 0.9211, -0.7242, -0.6887, -0.03527, -0.5465, -0.6715, -0.5005, -0.5465, -0.6715, -0.5005, -0.7242, -0.6887, -0.03527, 0.3966, -0.1079, -0.9116, 0.5366, 0.07018, -0.8409, 0.5366, 0.07019, -0.8409, 0.3966, -0.1079, -0.9116, 0.4723, 0.8814, -0.008226, 0.3631, 0.8966, -0.2536, 0.3631, 0.8966, -0.2536, 0.4723, 0.8814, -0.008251, 0.6015, -0.0588, 0.7967, 0.6589, 0.2088, 0.7226, 0.6589, 0.2088, 0.7226, 0.6015, -0.05882, 0.7967, -0.4844, -0.8748, 0.009891, -0.3419, -0.8907, 0.2995, -0.3419, -0.8907, 0.2995, -0.4844, -0.8748, 0.009908, -0.5081, -0.01023, -0.8612, -0.5423, -0.1663, -0.8236, -0.5422, -0.1662, -0.8236, -0.5081, -0.01023, -0.8612])] * 3)])
arm_armature = bpy.data.armatures.new('Armature')  # bones are not reproduced

# ---- objects
ob_armature = bpy.data.objects.new('Armature', arm_armature)
ob_initialshadinggroup_spiderhalf2 = bpy.data.objects.new('initialShadingGroup SpiderHalf2', me_initialshadinggroup_spiderhalf2)

# ---- transforms, parenting, visibility, modifiers, constraints
ob_armature.location = (0.0, 21.82, 13.15)
ob_armature.show_in_front = True
ob_armature.lineart.crease_threshold = 0.0
ob_initialshadinggroup_spiderhalf2.parent = ob_armature
ob_initialshadinggroup_spiderhalf2.matrix_parent_inverse = Matrix(((1.0, 0.0, 0.0, -0.0), (0.0, 1.0, 0.0, -21.82), (0.0, 0.0, 1.0, -13.15), (0.0, 0.0, 0.0, 1.0)))
ob_initialshadinggroup_spiderhalf2.location = (0.0, 0.0, 0.0)
ob_initialshadinggroup_spiderhalf2.rotation_euler = (1.571, -0.0, 0.0)
ob_initialshadinggroup_spiderhalf2.lineart.crease_threshold = 0.0
_vg = ob_initialshadinggroup_spiderhalf2.vertex_groups.new(name='Butt')
for _i, _w in zip([12, 13, 14, 15, 16, 17, 18, 19, 20, 21, 22, 23, 24, 25, 26, 27, 28, 29, 30, 31, 32, 33, 34, 35, 36, 37, 40, 41, 42, 43, 44, 45, 46, 48, 49, 50, 60, 61, 62, 63, 70, 71, 72, 73, 74, 75, 76, 77, 78, 79, 80, 81, 82, 84, 85, 86, 87, 88, 89, 90, 92, 93, 94, 102, 103, 115, 121, 123, 191, 197, 199], [0.7387, 0.231, 0.8342, 0.893, 0.9521, 0.9425, 0.9832, 0.9846, 0.9985, 0.9982, 0.9971, 0.9993, 0.998, 0.9992, 0.9982, 0.9989, 0.9979, 0.9984, 0.9906, 0.9909, 0.9511, 0.9363, 0.7744, 0.8439, 0.1517, 0.1261, 0.9884, 0.9465, 0.8776, 0.9865, 0.9438, 0.8538, 0.1298, 0.984, 0.9375, 0.8159, 0.0508, 0.03758, 0.06285, 0.113, 0.8339, 0.2327, 0.983, 0.942, 0.997, 0.9981, 0.9979, 0.9981, 0.9978, 0.9503, 0.9907, 0.1518, 0.8424, 0.9455, 0.9881, 0.876, 0.9428, 0.9862, 0.131, 0.8522, 0.9367, 0.9837, 0.8147, 0.0509, 0.06309, 0.01551, 0.1212, 0.1161, 0.01607, 0.1218, 0.1178]): _vg.add([_i], _w, 'REPLACE')
_vg = ob_initialshadinggroup_spiderhalf2.vertex_groups.new(name='Side.1.R')
for _i, _w in zip([12, 13, 14, 15, 17, 32, 34, 35, 36, 37, 41, 42, 44, 45, 46, 49, 50, 56, 57, 60, 61, 62, 71, 81, 102, 113, 115, 117, 121, 123], [0.1024, 0.6534, 0.1359, 0.04242, 0.0402, 0.007915, 0.07489, 0.08684, 0.5024, 0.2057, 0.02287, 0.08665, 0.02986, 0.1065, 0.6356, 0.0425, 0.1391, 0.01636, 0.05059, 0.1516, 0.08037, 0.09863, 0.001644, 0.07362, 0.04223, 0.04849, 0.1433, 0.01828, 0.6333, 0.651]): _vg.add([_i], _w, 'REPLACE')
_vg = ob_initialshadinggroup_spiderhalf2.vertex_groups.new(name='Leg.1.1.R')
for _i, _w in zip([13, 36, 46, 50, 60, 62, 115, 117, 119, 120, 121, 122, 123, 124, 145, 146, 147, 148, 149, 150, 151, 152], [0.007043, 0.0202, 0.1367, 0.003056, 0.004155, 0.05604, 0.06744, 0.3, 0.9371, 0.9818, 0.09735, 0.9993, 0.1637, 0.9768, 0.546, 0.9476, 0.9355, 0.5322, 0.9652, 0.9689, 0.5525, 0.5451]): _vg.add([_i], _w, 'REPLACE')
_vg = ob_initialshadinggroup_spiderhalf2.vertex_groups.new(name='Leg.1.2.R')
for _i, _w in zip([145, 146, 147, 148, 149, 150, 151, 152, 171, 172, 174, 175], [0.4544, 0.051, 0.05871, 0.4667, 0.01999, 0.02234, 0.4484, 0.4606, 0.4755, 0.2169, 0.9007, 0.9343]): _vg.add([_i], _w, 'REPLACE')
_vg = ob_initialshadinggroup_spiderhalf2.vertex_groups.new(name='Leg.1.3.R')
for _i, _w in zip([171, 172, 173, 174, 175], [0.5253, 0.7859, 1.016, 0.09169, 0.06031]): _vg.add([_i], _w, 'REPLACE')
_vg = ob_initialshadinggroup_spiderhalf2.vertex_groups.new(name='Side.1.L')
for _i, _w in zip([12, 13, 15, 34, 36, 37, 56, 60, 61, 70, 71, 73, 79, 81, 82, 84, 86, 87, 89, 90, 92, 94, 99, 102, 103, 189, 191, 193, 197, 199], [0.1018, 0.0009456, 0.0421, 0.07467, 0.07345, 0.2054, 0.01665, 0.04208, 0.08035, 0.1358, 0.6502, 0.04062, 0.008795, 0.5016, 0.08753, 0.02389, 0.08736, 0.03086, 0.6317, 0.1071, 0.0433, 0.1392, 0.05092, 0.1515, 0.09819, 0.04967, 0.1434, 0.01758, 0.6311, 0.6459]): _vg.add([_i], _w, 'REPLACE')
_vg = ob_initialshadinggroup_spiderhalf2.vertex_groups.new(name='Leg.1.1.L')
for _i, _w in zip([71, 81, 89, 94, 102, 103, 191, 193, 194, 195, 196, 197, 198, 199, 220, 221, 222, 223, 224, 225, 226, 227], [0.008305, 0.02083, 0.1387, 0.004342, 0.004442, 0.05622, 0.06758, 0.301, 0.941, 0.9819, 0.9987, 0.09828, 0.9798, 0.1663, 0.5452, 0.5336, 0.926, 0.941, 0.9685, 0.9641, 0.536, 0.5439]): _vg.add([_i], _w, 'REPLACE')
_vg = ob_initialshadinggroup_spiderhalf2.vertex_groups.new(name='Leg.1.2.L')
for _i, _w in zip([220, 221, 222, 223, 224, 225, 226, 227, 246, 248, 249, 250], [0.4551, 0.4644, 0.06585, 0.05713, 0.02364, 0.02218, 0.4714, 0.457, 0.1454, 0.1563, 0.9088, 0.9156]): _vg.add([_i], _w, 'REPLACE')
_vg = ob_initialshadinggroup_spiderhalf2.vertex_groups.new(name='Leg.1.3.L')
for _i, _w in zip([246, 247, 248, 249, 250], [0.8567, 1.011, 0.8479, 0.08509, 0.07994]): _vg.add([_i], _w, 'REPLACE')
_vg = ob_initialshadinggroup_spiderhalf2.vertex_groups.new(name='Ab.1')
for _i, _w in zip([34, 36, 37, 46, 51, 52, 56, 57, 58, 59, 60, 61, 62, 63, 81, 89, 95, 99, 100, 102, 103, 113, 115, 121, 189, 191, 197], [0.01351, 0.1088, 0.2777, 0.00099, 0.002638, 0.002839, 0.08968, 0.08788, 0.01122, 0.06926, 0.1653, 0.2802, 0.09376, 0.4065, 0.1088, 0.001109, 0.006448, 0.08814, 0.01125, 0.1649, 0.09377, 0.08287, 0.2332, 0.04089, 0.08311, 0.2311, 0.04072]): _vg.add([_i], _w, 'REPLACE')
_vg = ob_initialshadinggroup_spiderhalf2.vertex_groups.new(name='Ab.2')
for _i, _w in zip([51, 52, 54, 55, 56, 57, 58, 59, 60, 61, 63, 95, 97, 99, 100, 102], [0.02882, 0.01082, 0.01197, 0.06458, 0.2024, 0.07203, 0.1117, 0.4617, 0.01166, 0.05313, 0.09296, 0.01273, 0.01203, 0.07232, 0.1117, 0.01187]): _vg.add([_i], _w, 'REPLACE')
_vg = ob_initialshadinggroup_spiderhalf2.vertex_groups.new(name='Ab.3')
for _i, _w in zip([0, 1, 38, 39, 47, 51, 52, 56, 57, 65, 83, 95, 99, 105, 106, 113], [0.02184, 0.06042, 0.134, 0.09021, 0.005072, 0.2155, 0.1304, 0.0458, 0.03345, 0.05124, 0.07404, 0.0873, 0.006958, 0.05014, 0.1882, 0.02533]): _vg.add([_i], _w, 'REPLACE')
_vg = ob_initialshadinggroup_spiderhalf2.vertex_groups.new(name='Ab.4')
for _i, _w in zip([0, 1, 2, 3, 4, 5, 6, 7, 8, 9, 10, 11, 38, 39, 47, 51, 52, 54, 55, 56, 57, 59, 64, 65, 66, 67, 68, 69, 83, 91, 95, 96, 97, 99, 105, 106, 109, 113, 183, 186], [0.6707, 0.4958, 0.9187, 0.9784, 0.9166, 0.9857, 0.9339, 0.9995, 0.9416, 0.9927, 0.6739, 0.7617, 0.2854, 0.2789, 0.2413, 0.1326, 0.1455, 0.1436, 0.1806, 0.03617, 0.03736, 0.001481, 0.9171, 0.4875, 0.9128, 0.9302, 0.9375, 0.6694, 0.2644, 0.2241, 0.1069, 0.0729, 0.1424, 0.01364, 0.2374, 0.2209, 0.1964, 0.03621, 0.207, 0.1889]): _vg.add([_i], _w, 'REPLACE')
_vg = ob_initialshadinggroup_spiderhalf2.vertex_groups.new(name='Side.4.R')
for _i, _w in zip([0, 1, 2, 4, 6, 8, 10, 11, 38, 39, 47, 51, 52, 53, 54, 55, 56, 57, 58, 59, 65, 83, 95, 97, 99, 105, 106, 108, 109, 113, 125, 183], [0.1019, 0.2223, 0.01486, 0.04989, 0.0362, 0.01677, 0.1865, 0.06041, 0.2115, 0.3423, 0.4994, 0.1534, 0.2902, 0.6189, 0.5285, 0.1389, 0.05199, 0.05956, 0.06747, 0.009614, 0.09205, 0.09902, 0.07364, 0.02215, 0.006743, 0.4832, 0.1396, 0.02605, 0.5434, 0.008222, 0.04735, 0.002306]): _vg.add([_i], _w, 'REPLACE')
_vg = ob_initialshadinggroup_spiderhalf2.vertex_groups.new(name='Leg.4.1.R')
for _i, _w in zip([1, 10, 39, 47, 52, 53, 54, 104, 105, 106, 107, 108, 109, 110, 129, 130, 131, 132, 133, 134, 135, 136], [0.01695, 0.03979, 0.01946, 0.1565, 0.008634, 0.1852, 0.03425, 0.9938, 0.1103, 0.08235, 0.972, 0.9599, 0.2032, 0.974, 0.9137, 0.9415, 0.8909, 0.1641, 0.5323, 0.5259, 0.5516, 0.474]): _vg.add([_i], _w, 'REPLACE')
_vg = ob_initialshadinggroup_spiderhalf2.vertex_groups.new(name='Leg.4.2.R')
for _i, _w in zip([129, 130, 131, 132, 133, 134, 135, 136, 161, 164, 165], [0.08548, 0.05794, 0.1066, 0.8231, 0.4679, 0.4752, 0.4492, 0.5327, 0.05437, 0.05975, 0.4193]): _vg.add([_i], _w, 'REPLACE')
_vg = ob_initialshadinggroup_spiderhalf2.vertex_groups.new(name='Leg.4.3.R')
for _i, _w in zip([161, 162, 163, 164, 165], [0.9449, 0.9934, 1.013, 0.9412, 0.5807]): _vg.add([_i], _w, 'REPLACE')
_vg = ob_initialshadinggroup_spiderhalf2.vertex_groups.new(name='Side.4.L')
for _i, _w in zip([0, 1, 10, 11, 38, 39, 47, 51, 52, 54, 55, 56, 57, 59, 60, 61, 64, 65, 66, 67, 68, 69, 83, 91, 95, 96, 97, 98, 99, 100, 102, 105, 106, 113, 183, 184, 186, 189, 191, 200], [0.1232, 0.1198, 0.05561, 0.1214, 0.2468, 0.138, 0.0303, 0.2197, 0.1448, 0.1299, 0.515, 0.0866, 0.05786, 0.0719, 0.00108, 0.02686, 0.02823, 0.26, 0.05603, 0.04408, 0.03345, 0.2227, 0.3986, 0.544, 0.4075, 0.4875, 0.6234, 0.6289, 0.1032, 0.08236, 0.0267, 0.06644, 0.1935, 0.03351, 0.5597, 0.02138, 0.565, 0.09217, 0.02819, 0.02513]): _vg.add([_i], _w, 'REPLACE')
_vg = ob_initialshadinggroup_spiderhalf2.vertex_groups.new(name='Leg.4.1.L')
for _i, _w in zip([65, 69, 83, 91, 95, 96, 97, 98, 181, 182, 183, 184, 185, 186, 204, 205, 206, 207, 208, 209, 210, 211], [0.02469, 0.04177, 0.03154, 0.1618, 0.03576, 0.1259, 0.03477, 0.1856, 0.9921, 0.9685, 0.1193, 0.9585, 0.976, 0.2058, 0.9206, 0.1348, 0.8633, 0.9326, 0.5279, 0.5336, 0.4747, 0.5475]): _vg.add([_i], _w, 'REPLACE')
_vg = ob_initialshadinggroup_spiderhalf2.vertex_groups.new(name='Leg.4.2.L')
for _i, _w in zip([204, 205, 206, 207, 208, 209, 210, 211, 236, 239, 240], [0.07878, 0.8545, 0.1337, 0.06673, 0.4733, 0.4665, 0.5311, 0.4532, 0.03316, 0.07207, 0.4278]): _vg.add([_i], _w, 'REPLACE')
_vg = ob_initialshadinggroup_spiderhalf2.vertex_groups.new(name='Leg.4.3.L')
for _i, _w in zip([236, 237, 238, 239, 240], [0.958, 1.013, 0.9908, 0.9291, 0.5723]): _vg.add([_i], _w, 'REPLACE')
_vg = ob_initialshadinggroup_spiderhalf2.vertex_groups.new(name='Side.3.R')
for _i, _w in zip([39, 51, 52, 53, 56, 57, 60, 105, 106, 112, 113, 115, 125, 126, 127, 128], [0.0008418, 0.00508, 0.0593, 0.05157, 0.02038, 0.07979, 0.03082, 0.01669, 0.1529, 0.01593, 0.2766, 0.1019, 0.3098, 0.9746, 0.9014, 0.402]): _vg.add([_i], _w, 'REPLACE')
_vg = ob_initialshadinggroup_spiderhalf2.vertex_groups.new(name='Leg.3.1.R')
for _i, _w in zip([53, 112, 125, 127, 128, 153, 154, 155, 156, 157, 158, 159, 160], [0.09629, 0.02702, 0.6257, 0.06938, 0.5501, 0.556, 0.7642, 0.9578, 0.9221, 0.9663, 0.9485, 0.7941, 0.6274]): _vg.add([_i], _w, 'REPLACE')
_vg = ob_initialshadinggroup_spiderhalf2.vertex_groups.new(name='Leg.3.2.R')
for _i, _w in zip([153, 154, 155, 156, 157, 158, 159, 160, 176, 177, 179, 180], [0.4439, 0.2423, 0.02869, 0.07266, 0.00832, 0.0501, 0.2228, 0.3762, 0.8312, 0.1135, 0.06057, 0.4925]): _vg.add([_i], _w, 'REPLACE')
_vg = ob_initialshadinggroup_spiderhalf2.vertex_groups.new(name='Leg.3.3.R')
for _i, _w in zip([176, 177, 178, 179, 180], [0.1655, 0.8845, 1.013, 0.9389, 0.5066]): _vg.add([_i], _w, 'REPLACE')
_vg = ob_initialshadinggroup_spiderhalf2.vertex_groups.new(name='Side.3.L')
for _i, _w in zip([96, 99, 102, 189, 191, 200, 201, 202, 203], [0.004414, 0.04896, 0.002283, 0.1893, 0.0695, 0.0749, 0.004061, 0.6986, 0.2399]): _vg.add([_i], _w, 'REPLACE')
_vg = ob_initialshadinggroup_spiderhalf2.vertex_groups.new(name='Leg.3.1.L')
for _i, _w in zip([96, 97, 98, 101, 200, 201, 202, 203, 228, 229, 230, 231, 232, 233, 234, 235], [0.06718, 0.0002769, 0.1363, 0.05314, 0.8618, 0.9683, 0.2763, 0.7142, 0.8851, 0.2519, 0.8909, 0.8712, 0.8741, 0.9594, 0.6605, 0.8319]): _vg.add([_i], _w, 'REPLACE')
_vg = ob_initialshadinggroup_spiderhalf2.vertex_groups.new(name='Leg.3.2.L')
for _i, _w in zip([228, 229, 230, 231, 232, 233, 234, 235, 251, 253, 255], [0.1144, 0.7406, 0.1061, 0.1319, 0.1228, 0.02993, 0.3439, 0.18, 0.4438, 0.04475, 0.05632]): _vg.add([_i], _w, 'REPLACE')
_vg = ob_initialshadinggroup_spiderhalf2.vertex_groups.new(name='Leg.3.3.L')
for _i, _w in zip([251, 252, 253, 254, 255], [0.5559, 1.006, 0.9523, 0.988, 0.9422]): _vg.add([_i], _w, 'REPLACE')
_vg = ob_initialshadinggroup_spiderhalf2.vertex_groups.new(name='Side.2.R')
for _i, _w in zip([13, 36, 37, 39, 46, 51, 52, 54, 56, 57, 58, 59, 60, 61, 62, 63, 95, 99, 100, 102, 103, 106, 111, 112, 113, 115, 117, 118, 119, 121, 123, 128], [0.02966, 0.05579, 0.04484, 0.009119, 0.0111, 0.05208, 0.08272, 0.06712, 0.1503, 0.3618, 0.6165, 0.1429, 0.3131, 0.1398, 0.56, 0.136, 0.01722, 0.06664, 0.02675, 0.05497, 0.01282, 0.05467, 0.07702, 0.7836, 0.386, 0.2322, 0.4799, 0.03996, 0.0502, 0.02837, 0.001902, 0.03198]): _vg.add([_i], _w, 'REPLACE')
_vg = ob_initialshadinggroup_spiderhalf2.vertex_groups.new(name='Leg.2.1.R')
for _i, _w in zip([57, 60, 62, 111, 112, 113, 114, 115, 116, 117, 118, 137, 138, 139, 140, 141, 142, 143, 144], [0.01265, 0.02549, 0.01444, 0.9357, 0.1147, 0.09894, 0.9844, 0.1178, 0.9889, 0.1446, 0.955, 0.5486, 0.5214, 0.9583, 0.9186, 0.9287, 0.9012, 0.5341, 0.527]): _vg.add([_i], _w, 'REPLACE')
_vg = ob_initialshadinggroup_spiderhalf2.vertex_groups.new(name='Leg.2.2.R')
for _i, _w in zip([137, 138, 139, 140, 141, 142, 143, 144, 166, 167, 169, 170], [0.4514, 0.4785, 0.0307, 0.07866, 0.0688, 0.09304, 0.4659, 0.4727, 0.907, 0.1598, 0.1323, 0.912]): _vg.add([_i], _w, 'REPLACE')
_vg = ob_initialshadinggroup_spiderhalf2.vertex_groups.new(name='Leg.2.3.R')
for _i, _w in zip([166, 167, 168, 169, 170], [0.09015, 0.8378, 1.03, 0.8666, 0.08599]): _vg.add([_i], _w, 'REPLACE')
_vg = ob_initialshadinggroup_spiderhalf2.vertex_groups.new(name='Side.2.L')
for _i, _w in zip([37, 51, 52, 56, 57, 58, 59, 60, 61, 62, 63, 71, 81, 83, 89, 95, 96, 97, 99, 100, 101, 102, 103, 187, 189, 191, 192, 193, 194, 197, 199, 203], [0.04559, 0.05549, 0.01811, 0.1522, 0.06723, 0.02671, 0.1429, 0.05538, 0.1409, 0.0128, 0.1359, 0.03035, 0.05629, 0.01723, 0.01202, 0.09193, 0.08454, 0.06723, 0.3653, 0.6163, 0.7827, 0.315, 0.5598, 0.07198, 0.3923, 0.2361, 0.03198, 0.4788, 0.04432, 0.0297, 0.002598, 0.02641]): _vg.add([_i], _w, 'REPLACE')
_vg = ob_initialshadinggroup_spiderhalf2.vertex_groups.new(name='Leg.2.1.L')
for _i, _w in zip([99, 101, 102, 103, 187, 188, 189, 190, 191, 192, 193, 212, 213, 214, 215, 216, 217, 218, 219], [0.01393, 0.1154, 0.02614, 0.0146, 0.9401, 0.9869, 0.09977, 0.9913, 0.1185, 0.9588, 0.1449, 0.5692, 0.9198, 0.957, 0.524, 0.9486, 0.9445, 0.9039, 0.595]): _vg.add([_i], _w, 'REPLACE')
_vg = ob_initialshadinggroup_spiderhalf2.vertex_groups.new(name='Leg.2.2.L')
for _i, _w in zip([212, 213, 214, 215, 216, 217, 218, 219, 241, 243, 244, 245], [0.4309, 0.07617, 0.03247, 0.476, 0.03167, 0.05154, 0.09616, 0.405, 0.8628, 0.1307, 0.06828, 0.4933]): _vg.add([_i], _w, 'REPLACE')
_vg = ob_initialshadinggroup_spiderhalf2.vertex_groups.new(name='Leg.2.3.L')
for _i, _w in zip([241, 242, 243, 244, 245], [0.1339, 1.024, 0.867, 0.9308, 0.5057]): _vg.add([_i], _w, 'REPLACE')
_m = ob_initialshadinggroup_spiderhalf2.modifiers.new('Armature', 'ARMATURE')
_m.object = ob_armature

# ---- collection membership
col_collection_1.objects.link(ob_armature)
col_collection_1.objects.link(ob_initialshadinggroup_spiderhalf2)

# ---- scene / render settings (as saved in the file)
scene.frame_start = 1; scene.frame_end = 250; scene.frame_set(1)
scene.render.engine = 'BLENDER_EEVEE_NEXT'
scene.render.resolution_percentage = 50
scene.render.dither_intensity = 0.0
scene.cycles.use_denoising = False
scene.cycles.samples = 128
scene.cycles.sampling_pattern = 'TABULATED_SOBOL'
scene.cycles.use_adaptive_sampling = False
scene.cycles.use_light_tree = False
scene.cycles.blur_glossy = 0.0
scene.cycles.sample_clamp_indirect = 0.0
scene.view_settings.view_transform = 'Standard'
bpy.context.view_layer.update()

# ---- added for rendering (the .blend has no active camera and no usable light): camera, sun
cam_auto = bpy.data.cameras.new('AutoCamera')
cam_auto.lens = 50.0
cam_auto.sensor_width = 36.0
cam_auto.clip_end = 1547.85
ob_auto_camera = bpy.data.objects.new('AutoCamera', cam_auto)
scene.collection.objects.link(ob_auto_camera)
ob_auto_camera.location = (88.1618, -92.7775, 92.8684)
ob_auto_camera.rotation_euler = (1.09748, -7.21219e-08, 0.694738)
scene.camera = ob_auto_camera
light_auto_sun = bpy.data.lights.new('AutoSun', 'SUN')
light_auto_sun.energy = 3.0
light_auto_sun.angle = 0.0523599
ob_auto_sun = bpy.data.objects.new('AutoSun', light_auto_sun)
scene.collection.objects.link(ob_auto_sun)
ob_auto_sun.rotation_euler = (0.872665, 0.174533, 0.523599)
bpy.context.view_layer.update()

